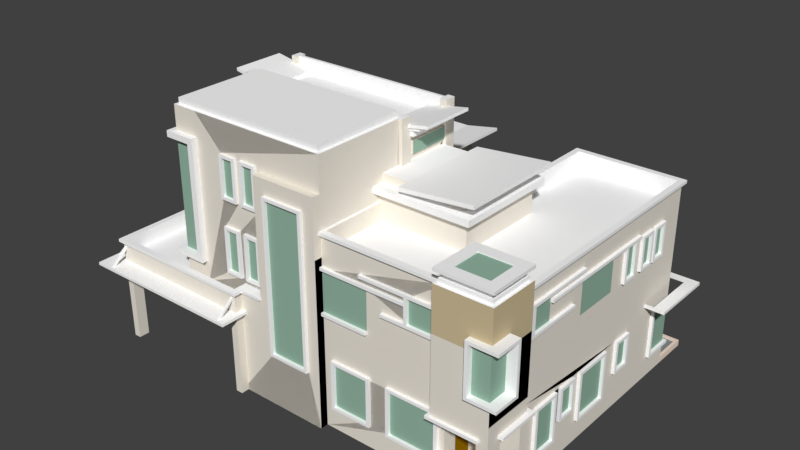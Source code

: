 # Source: Bungalow_3.blend  (saved by Blender 2.77.0; exported with 4.5.12 LTS)
import bpy
from mathutils import Matrix  # noqa: F401  (used for matrix-valued properties, if any)

bpy.ops.wm.read_factory_settings(use_empty=True)
scene = bpy.context.scene
scene.name = 'Scene'

# ---- collections
col_collection_1 = bpy.data.collections.new('Collection 1'); scene.collection.children.link(col_collection_1)

# ---- materials (node trees are filled in below, after node groups)
mat_cornice = bpy.data.materials.new('cornice')
mat_cornice.alpha_threshold = 0.0
mat_cornice.use_transparent_shadow = False
mat_cornice.diffuse_color = (1.0, 1.0, 1.0, 1.0)
mat_cornice.specular_color = (0.0, 0.0, 0.0)
mat_cornice.roughness = 0.5
mat_cornice.specular_intensity = 1.0
mat_water = bpy.data.materials.new('water')
mat_water.alpha_threshold = 0.0
mat_water.use_transparent_shadow = False
mat_water.diffuse_color = (0.2482, 0.28, 0.2882, 1.0)
mat_water.specular_color = (0.4137, 0.4667, 0.4804)
mat_water.roughness = 0.5
mat_water.specular_intensity = 1.0
mat_wall = bpy.data.materials.new('wall')
mat_wall.alpha_threshold = 0.0
mat_wall.use_transparent_shadow = False
mat_wall.diffuse_color = (0.8549, 0.8039, 0.7137, 1.0)
mat_wall.specular_color = (0.0, 0.0, 0.0)
mat_wall.roughness = 0.5
mat_wall.specular_intensity = 1.0
mat_wall2 = bpy.data.materials.new('wall2')
mat_wall2.alpha_threshold = 0.0
mat_wall2.use_transparent_shadow = False
mat_wall2.diffuse_color = (0.6392, 0.5255, 0.3216, 1.0)
mat_wall2.specular_color = (0.0, 0.0, 0.0)
mat_wall2.roughness = 0.5
mat_wall2.specular_intensity = 1.0
mat_base = bpy.data.materials.new('base')
mat_base.alpha_threshold = 0.0
mat_base.use_transparent_shadow = False
mat_base.diffuse_color = (0.7843, 0.7843, 0.7843, 1.0)
mat_base.specular_color = (0.0, 0.0, 0.0)
mat_base.roughness = 0.5
mat_base.specular_intensity = 1.0
mat_floor = bpy.data.materials.new('floor')
mat_floor.alpha_threshold = 0.0
mat_floor.use_transparent_shadow = False
mat_floor.diffuse_color = (0.9294, 0.7608, 0.6392, 1.0)
mat_floor.specular_color = (0.0, 0.0, 0.0)
mat_floor.roughness = 0.5
mat_floor.specular_intensity = 1.0
mat_railing = bpy.data.materials.new('railing')
mat_railing.alpha_threshold = 0.0
mat_railing.use_transparent_shadow = False
mat_railing.diffuse_color = (1.0, 1.0, 1.0, 1.0)
mat_railing.specular_color = (0.0, 0.0, 0.0)
mat_railing.roughness = 0.5
mat_railing.specular_intensity = 1.0
mat_glass = bpy.data.materials.new('glass')
mat_glass.alpha_threshold = 0.0
mat_glass.use_transparent_shadow = False
mat_glass.diffuse_color = (0.302, 0.4745, 0.3725, 1.0)
mat_glass.specular_color = (0.0, 0.0, 0.0)
mat_glass.roughness = 0.5
mat_glass.specular_intensity = 1.0
mat_door = bpy.data.materials.new('door')
mat_door.alpha_threshold = 0.0
mat_door.use_transparent_shadow = False
mat_door.diffuse_color = (0.3098, 0.1529, 0.0, 1.0)
mat_door.specular_color = (0.0, 0.0, 0.0)
mat_door.roughness = 0.5
mat_door.specular_intensity = 1.0

# ---- material node trees

# ---- world
world_world = bpy.data.worlds.new('World'); scene.world = world_world
world_world.color = (0.05088, 0.05088, 0.05088)
world_world.use_sun_shadow = False
world_world.sun_shadow_jitter_overblur = 0.0
world_world.cycles.sampling_method = 'MANUAL'

# ---- meshes
me_bungalow_2_typeb = bpy.data.meshes.new('bungalow_2_TypeB')
me_bungalow_2_typeb.from_pydata([(-2.746, 4.243, 3.529), (-2.746, 4.243, 8.629), (-11.37, 4.243, 8.629), (-11.37, 4.243, 3.529), (-2.746, 4.1, 8.629), (-2.746, 4.1, 3.529), (-11.37, 4.1, 8.629), (-11.37, 4.1, 3.529), (-3.118, 4.243, 8.376), (-3.118, 4.865, 7.631), (-3.218, 4.865, 7.631), (-3.218, 4.243, 8.376), (-3.118, 5.007, 7.631), (-3.218, 5.007, 7.631), (-3.118, 4.243, 8.531), (-3.218, 4.243, 8.531), (-11.15, 4.243, 4.069), (-10.62, 4.865, 4.069), (-10.62, 4.865, 3.969), (-11.15, 4.243, 3.969), (-10.62, 5.007, 4.069), (-10.62, 5.007, 3.969), (-11.3, 4.243, 4.069), (-11.3, 4.243, 3.969), (-10.42, 4.243, 8.376), (-10.42, 4.865, 7.631), (-10.52, 4.865, 7.631), (-10.52, 4.243, 8.376), (-10.42, 5.007, 7.631), (-10.52, 5.007, 7.631), (-10.42, 4.243, 8.531), (-10.52, 4.243, 8.531), (-11.15, 4.243, 7.519), (-10.62, 4.865, 7.519), (-10.62, 4.865, 7.419), (-11.15, 4.243, 7.419), (-10.62, 5.007, 7.519), (-10.62, 5.007, 7.419), (-11.3, 4.243, 7.519), (-11.3, 4.243, 7.419), (-11.15, 4.243, 5.719), (-10.62, 4.865, 5.719), (-10.62, 4.865, 5.619), (-11.15, 4.243, 5.619), (-10.62, 5.007, 5.719), (-10.62, 5.007, 5.619), (-11.3, 4.243, 5.719), (-11.3, 4.243, 5.619), (-7.625, 3.903, -5.801), (-7.12, 3.903, -1.321), (-7.621, 3.903, -1.321), (-7.625, 0.0, -5.801), (-7.625, 3.75, -5.651), (-7.621, 3.75, -1.321), (-7.625, 0.0, -5.651), (-7.12, 3.75, -1.321), (-7.123, 3.75, -5.651), (-7.123, 0.0, -5.651), (-8.278, 1.4, -1.094), (-8.338, 1.4, -1.094), (-8.338, 1.4, 1.481), (-8.278, 1.4, 1.481), (-8.338, 1.325, 1.481), (-8.278, 1.325, 1.481), (-8.338, 1.325, -1.094), (-8.278, 1.325, -1.094), (-8.278, 1.077, -1.094), (-8.338, 1.077, -1.094), (-8.338, 1.077, 1.481), (-8.278, 1.077, 1.481), (-8.338, 1.027, 1.481), (-8.278, 1.027, 1.481), (-8.338, 1.027, -1.094), (-8.278, 1.027, -1.094), (-8.278, 0.7796, -1.094), (-8.338, 0.7796, -1.094), (-8.338, 0.7796, 1.481), (-8.278, 0.7796, 1.481), (-8.338, 0.7296, 1.481), (-8.278, 0.7296, 1.481), (-8.338, 0.7296, -1.094), (-8.278, 0.7296, -1.094), (-8.453, 0.0, 1.854), (-8.453, 0.0, -1.546), (-7.553, 0.3, 1.854), (-8.453, 0.3, 1.854), (-7.553, 0.3, -1.546), (-8.453, 0.3, -1.546), (-6.278, 9.3, -1.845), (-7.978, 9.3, -1.845), (-7.978, 9.3, 2.331), (-6.278, 9.3, 2.331), (-7.978, 9.15, 2.331), (-6.278, 9.15, 2.331), (-7.978, 9.15, -1.845), (-6.278, 9.15, -1.845), (-6.278, 9.15, -1.595), (-7.718, 9.15, -1.595), (-7.718, 9.15, 2.081), (-6.278, 9.15, 2.081), (-7.718, 9.0, 2.081), (-6.278, 9.0, 2.081), (-7.718, 9.0, -1.595), (-6.278, 9.0, -1.595), (-8.064, 4.1, 1.678), (-8.064, 5.4, 1.678), (-7.411, 5.4, 1.678), (-7.411, 4.1, 1.678), (-7.411, 4.1, 1.828), (-5.267, 9.35, 1.449), (-5.267, 11.65, 1.449), (-5.267, 11.65, -1.001), (-5.267, 9.35, -1.001), (-7.467, 12.05, -1.001), (-7.467, 11.65, -1.001), (-7.467, 11.65, 1.449), (-7.467, 12.05, 1.449), (-7.467, 9.35, -1.001), (-7.467, 9.35, 1.449), (-7.258, 9.35, -1.001), (-7.258, 9.35, 1.449), (-7.467, 10.2, 1.449), (-7.258, 10.2, 1.449), (-7.258, 10.2, -1.001), (-7.467, 10.2, -1.001), (-6.258, 5.5, 2.081), (-8.478, 5.4, 2.081), (-6.778, 4.799, 3.763), (-8.478, 5.4, -1.595), (-6.258, 5.4, -1.595), (-8.478, 5.5, -1.595), (-6.258, 6.05, -2.045), (-8.458, 6.05, -2.045), (-8.458, 6.05, 2.531), (-6.258, 6.05, 2.531), (-8.458, 5.9, 2.531), (-6.258, 5.9, 2.531), (-8.458, 5.9, -2.045), (-6.258, 5.9, -2.045), (-7.565, 5.4, -1.001), (-7.214, 5.4, -1.001), (-7.214, 0.0, -1.001), (-7.565, 0.0, -1.001), (-7.565, 5.4, -1.552), (-7.565, 0.0, -1.552), (-7.214, 5.4, -1.552), (-7.214, 0.0, -1.552), (-8.415, 5.4, 1.998), (-8.415, 5.4, 1.449), (-8.415, 0.0, 1.449), (-8.415, 0.0, 1.998), (-8.064, 5.4, 1.998), (-8.064, 0.0, 1.998), (-8.064, 5.4, 1.449), (-8.064, 0.0, 1.449), (-8.415, 5.4, -1.001), (-8.064, 5.4, -1.001), (-8.415, 0.0, -1.001), (-8.415, 5.4, -1.552), (-8.415, 0.0, -1.552), (-8.064, 5.4, -1.552), (-8.064, 0.0, -1.001), (-8.064, 0.0, -1.552), (-8.064, 4.1, -1.442), (-8.064, 5.4, -1.442), (-8.064, 5.4, -1.292), (-8.064, 4.1, -1.292), (-7.565, 5.4, -1.442), (-7.565, 4.1, -1.442), (-7.565, 4.1, -1.292), (-8.167, 5.4, 1.449), (-8.317, 5.4, 1.449), (-8.317, 4.1, 1.449), (-8.167, 4.1, 1.449), (-8.317, 4.1, -1.001), (-8.167, 4.1, -1.001), (-8.317, 5.4, -1.001), (-8.167, 5.4, -1.001), (-7.565, 5.4, -1.292), (-8.064, 4.1, 1.828), (-7.411, 5.4, 1.828), (-8.064, 5.4, 1.828), (-7.924, 5.5, 0.6882), (-7.924, 5.9, 0.6882), (-7.271, 5.9, 0.6882), (-7.271, 5.5, 0.6882), (-7.271, 5.9, 0.3982), (-7.271, 5.5, 0.3982), (-7.924, 5.9, 0.3982), (-7.924, 5.5, 0.3982), (-7.924, 5.5, 0.08823), (-7.924, 5.9, 0.08823), (-7.271, 5.9, 0.08823), (-7.271, 5.5, 0.08823), (-7.271, 5.9, -0.2018), (-7.271, 5.5, -0.2018), (-7.924, 5.9, -0.2018), (-7.924, 5.5, -0.2018), (-6.258, 5.5, -1.595), (-8.478, 5.5, 2.081), (-7.467, 5.5, -1.001), (-7.467, 6.05, -0.9912), (-7.467, 8.344, -0.9912), (-7.467, 8.344, 1.433), (-7.467, 6.05, 1.433), (-7.467, 5.5, 1.449), (-7.617, 8.344, 1.433), (-7.617, 8.344, -0.9912), (-7.467, 8.344, 1.433), (-7.617, 6.05, 1.433), (-7.467, 6.05, 1.433), (-7.617, 6.05, -0.9912), (-7.617, 8.194, -0.8412), (-7.617, 8.194, 1.283), (-7.617, 6.05, 1.283), (-7.617, 6.05, -0.8412), (-7.467, 6.05, 0.3789), (-7.467, 8.194, 0.3789), (-7.467, 8.194, 1.283), (-7.467, 6.05, 1.283), (-7.617, 6.05, 0.3789), (-7.617, 6.05, 0.1289), (-7.617, 8.194, 0.1289), (-7.617, 8.194, 0.3789), (-7.467, 8.194, 0.1289), (-7.467, 6.05, 0.1289), (-7.467, 6.05, -0.8412), (-7.467, 8.194, -0.8412), (-7.565, 5.5, -1.001), (-7.565, 12.15, -1.001), (-7.467, 12.15, -1.001), (-7.565, 5.5, -1.552), (-7.565, 12.15, -1.552), (-7.214, 5.5, -1.552), (-7.214, 12.15, -1.552), (-7.214, 12.15, -1.331), (-7.214, 5.5, -1.331), (-7.565, 5.5, 1.998), (-7.565, 12.15, 1.449), (-7.565, 5.5, 1.449), (-7.214, 5.5, 1.998), (-7.214, 12.15, 1.998), (-7.214, 12.15, 1.828), (-7.214, 12.8, -1.001), (-7.214, 12.15, -1.001), (-7.565, 12.8, -1.001), (-7.565, 12.8, -1.552), (-7.214, 12.8, -1.552), (-7.565, 12.8, 1.449), (-7.565, 12.15, 1.998), (-7.565, 12.8, 1.998), (-7.214, 12.8, 1.449), (-7.214, 12.15, 1.449), (-7.214, 12.8, 1.998), (7.948, 4.6, 5.177), (10.39, 4.6, 5.178), (7.948, 0.0, 5.177), (1.587, 4.6, 7.224), (1.587, 4.6, 6.821), (1.587, 0.0, 6.821), (1.587, 0.0, 7.224), (-3.811, 0.0, 3.326), (-3.811, 4.6, 3.326), (-3.205, 4.6, 3.326), (-3.205, 0.0, 3.326), (-3.813, 4.6, 1.826), (-3.813, 0.0, 1.826), (-5.75, 4.6, 1.826), (-5.75, 0.0, 1.826), (1.587, 8.3, 6.821), (-3.322, 3.9, 7.629), (-10.27, 3.9, 7.629), (-10.27, 0.0, 7.629), (-10.62, 0.0, 7.629), (-10.62, 5.2, 7.629), (-2.972, 5.2, 7.629), (-2.972, 0.0, 7.629), (-3.322, 0.0, 7.629), (-2.972, 0.0, 7.078), (-3.322, 0.0, 7.078), (-10.62, 0.0, 7.078), (-10.62, 3.9, 7.078), (-10.62, 3.9, 1.998), (-10.62, 5.2, 1.998), (-10.27, 0.0, 7.078), (-10.27, 3.9, 1.998), (-10.27, 3.9, 1.998), (-10.27, 3.9, 7.078), (-2.972, 3.9, 7.078), (-3.322, 3.9, 7.078), (-10.77, 5.2, 7.779), (-2.822, 5.2, 7.779), (-10.77, 5.2, 1.848), (-10.77, 5.35, 7.779), (-2.822, 5.35, 7.779), (-10.77, 5.35, 1.848), (-10.47, 5.35, 7.479), (-3.122, 5.35, 7.479), (-10.47, 5.35, 2.148), (-10.47, 4.6, 7.479), (-3.122, 4.6, 7.479), (-10.47, 4.6, 2.148), (-2.822, 5.35, 7.359), (-2.822, 5.2, 7.359), (-1.765, 5.35, 7.359), (-1.765, 5.2, 7.359), (-6.861, 4.6, 2.148), (-6.861, 4.6, 6.821), (-3.122, 4.6, 6.821), (-3.322, 3.9, 6.821), (-6.861, 3.9, 6.821), (-6.861, 3.9, 1.998), (-3.322, 3.9, 6.821), (-2.972, 5.2, 6.821), (-2.972, 3.9, 6.821), (-6.861, 5.2, 1.998), (-2.822, 5.2, 6.821), (-6.861, 5.2, 1.848), (-6.861, 5.35, 1.848), (-3.122, 5.35, 6.821), (-2.822, 5.35, 6.821), (-6.861, 5.35, 2.148), (-1.765, 5.35, 6.821), (-1.765, 5.2, 6.821), (-1.765, 11.1, 6.826), (1.587, 11.1, 7.224), (-1.765, 11.1, 7.224), (-1.765, 8.3, 7.224), (-1.765, 8.3, 6.826), (-1.765, 5.2, 6.826), (-1.765, 5.2, 7.224), (-2.126, 11.15, 6.826), (-2.126, 9.35, 6.826), (-2.726, 9.35, 6.826), (-2.726, 11.15, 6.826), (-3.326, 11.15, 6.826), (-3.326, 9.35, 6.826), (-3.926, 9.35, 6.826), (-3.926, 11.15, 6.826), (-2.126, 7.75, 6.826), (-2.126, 5.75, 6.826), (-2.726, 5.75, 6.826), (-2.726, 7.75, 6.826), (-3.326, 7.75, 6.826), (-3.326, 5.75, 6.826), (-3.926, 5.75, 6.826), (-3.926, 7.75, 6.826), (-3.205, 0.0, 7.224), (-3.205, 5.2, 7.224), (-1.176, 10.35, 7.224), (-1.176, 2.65, 7.224), (0.9744, 2.65, 7.224), (0.9744, 10.35, 7.224), (0.8244, 10.2, 7.224), (0.8244, 2.8, 7.224), (-1.026, 2.8, 7.224), (-1.026, 10.2, 7.224), (-1.976, 11.3, 6.826), (-1.976, 11.3, 6.976), (-2.876, 11.3, 6.976), (-2.876, 11.3, 6.826), (-2.876, 9.2, 6.976), (-2.876, 9.2, 6.826), (-1.976, 9.2, 6.976), (-1.976, 9.2, 6.826), (-4.076, 11.3, 6.826), (-3.176, 11.3, 6.826), (-3.176, 11.3, 6.976), (-4.076, 11.3, 6.976), (-4.076, 9.2, 6.826), (-4.076, 9.2, 6.976), (-3.176, 9.2, 6.976), (-3.176, 9.2, 6.826), (-2.876, 7.9, 6.826), (-1.976, 7.9, 6.826), (-1.976, 7.9, 6.976), (-2.876, 7.9, 6.976), (-2.876, 5.6, 6.826), (-2.876, 5.6, 6.976), (-1.976, 5.6, 6.976), (-1.976, 5.6, 6.826), (-4.076, 7.9, 6.976), (-4.076, 7.9, 6.826), (-3.176, 7.9, 6.826), (-3.176, 7.9, 6.976), (-4.076, 5.6, 6.826), (-4.076, 5.6, 6.976), (-3.176, 5.6, 6.976), (-3.176, 5.6, 6.826), (0.9744, 10.35, 7.374), (-1.176, 10.35, 7.374), (-1.176, 2.65, 7.374), (0.9744, 2.65, 7.374), (-2.126, 11.15, 6.976), (-2.726, 11.15, 6.976), (-2.726, 9.35, 6.976), (-2.126, 9.35, 6.976), (-3.326, 11.15, 6.976), (-3.926, 11.15, 6.976), (-3.926, 9.35, 6.976), (-3.326, 9.35, 6.976), (-2.126, 7.75, 6.976), (-2.726, 7.75, 6.976), (-2.726, 5.75, 6.976), (-2.126, 5.75, 6.976), (-3.926, 7.75, 6.976), (-3.326, 7.75, 6.976), (-3.926, 5.75, 6.976), (-3.326, 5.75, 6.976), (0.8244, 10.2, 7.374), (-1.026, 10.2, 7.374), (-1.026, 2.8, 7.374), (0.8244, 2.8, 7.374), (-5.558, 4.6, 6.826), (-1.765, 4.6, 6.826), (-5.558, 12.8, 6.826), (-6.861, 4.6, 1.826), (-6.861, 4.6, 4.079), (-6.861, 12.8, 4.079), (-6.861, 12.8, 1.826), (-6.861, 12.8, 6.826), (-6.861, 11.6, 6.826), (-5.558, 11.6, 6.826), (-6.861, 11.6, 4.079), (-6.861, 11.6, 6.821), (-6.861, 12.8, 6.821), (-6.861, 5.9, 6.826), (-5.858, 5.9, 6.826), (-5.858, 11.3, 6.826), (-6.861, 11.3, 6.826), (-5.558, 5.6, 6.826), (-6.861, 5.6, 6.826), (-6.861, 4.6, 6.826), (-6.861, 11.3, 4.379), (-6.861, 5.9, 4.379), (-6.861, 5.6, 6.821), (-6.861, 5.6, 4.079), (-5.558, 11.6, 7.126), (-7.161, 11.6, 7.126), (-5.558, 5.6, 7.126), (-7.161, 5.6, 7.126), (-7.161, 11.6, 4.079), (-7.161, 5.6, 4.079), (-5.858, 11.3, 7.126), (-7.161, 11.3, 7.126), (-5.858, 5.9, 7.126), (-7.161, 5.9, 7.126), (-7.161, 11.3, 4.379), (-7.161, 5.9, 4.379), (6.115, 6.95, 6.821), (7.777, 6.95, 6.821), (7.777, 8.15, 6.821), (6.115, 8.15, 6.821), (1.587, 5.75, 6.821), (3.958, 5.75, 6.821), (3.958, 7.75, 6.821), (1.587, 7.75, 6.821), (2.167, 1.25, 6.821), (3.958, 1.25, 6.821), (3.958, 3.406, 6.821), (2.167, 3.406, 6.821), (7.507, 1.25, 6.821), (7.507, 3.406, 6.821), (5.157, 3.406, 6.821), (5.157, 1.25, 6.821), (1.587, 7.9, 6.971), (5.965, 7.9, 6.971), (5.965, 7.75, 6.971), (1.587, 7.75, 6.971), (1.587, 5.75, 6.971), (3.958, 5.75, 6.971), (3.958, 5.6, 6.971), (1.587, 5.6, 6.971), (2.017, 3.556, 6.971), (2.167, 3.406, 6.971), (2.167, 1.25, 6.971), (2.017, 1.1, 6.971), (4.108, 3.556, 6.971), (3.958, 3.406, 6.971), (3.958, 1.25, 6.971), (4.108, 1.1, 6.971), (5.157, 1.25, 6.971), (7.507, 1.25, 6.971), (7.657, 1.1, 6.971), (5.007, 1.1, 6.971), (5.007, 3.556, 6.971), (5.157, 3.406, 6.971), (7.657, 3.556, 6.971), (7.507, 3.406, 6.971), (1.587, 7.9, 6.821), (5.965, 7.75, 6.821), (5.965, 7.9, 6.821), (1.587, 5.6, 6.821), (3.958, 5.6, 6.821), (2.017, 1.1, 6.821), (2.017, 3.556, 6.821), (4.108, 3.556, 6.821), (4.108, 1.1, 6.821), (7.657, 1.1, 6.821), (5.007, 1.1, 6.821), (5.007, 3.556, 6.821), (7.657, 3.556, 6.821), (3.655, 8.3, 6.971), (7.927, 8.3, 6.971), (7.777, 8.15, 6.971), (3.655, 8.15, 6.971), (7.777, 6.95, 6.971), (7.927, 6.8, 6.971), (4.765, 6.95, 6.971), (4.765, 6.8, 6.971), (5.965, 8.15, 6.971), (6.115, 8.15, 6.971), (6.115, 6.95, 6.971), (5.965, 6.95, 6.971), (3.655, 8.15, 6.821), (3.655, 8.3, 6.821), (7.927, 8.3, 6.821), (7.927, 6.8, 6.821), (4.765, 6.8, 6.821), (4.765, 6.95, 6.821), (5.965, 6.95, 6.821), (5.965, 8.15, 6.821), (9.992, 10.35, 7.028), (9.992, 10.35, 5.569), (8.349, 10.35, 5.569), (8.348, 10.35, 7.027), (10.39, 9.75, 7.428), (7.948, 9.75, 7.427), (7.798, 9.75, 7.577), (10.54, 9.75, 7.578), (7.949, 9.75, 5.169), (7.8, 9.75, 5.019), (10.39, 9.75, 5.169), (10.54, 9.75, 5.019), (10.39, 9.95, 7.428), (7.948, 9.95, 7.427), (7.949, 9.95, 5.169), (10.39, 9.95, 5.169), (10.24, 9.95, 7.278), (8.098, 9.95, 7.277), (8.099, 9.95, 5.319), (10.24, 9.95, 5.319), (10.24, 10.25, 7.278), (8.098, 10.25, 7.277), (8.099, 10.25, 5.319), (10.24, 10.25, 5.319), (7.798, 10.25, 7.577), (10.54, 10.25, 7.578), (7.8, 10.25, 5.019), (10.54, 10.25, 5.019), (10.54, 10.4, 7.578), (7.798, 10.4, 7.577), (7.8, 10.4, 5.019), (10.54, 10.4, 5.019), (9.692, 8.05, 7.578), (9.692, 5.75, 7.578), (10.54, 5.75, 7.578), (10.54, 8.05, 7.578), (10.54, 5.75, 6.629), (10.54, 8.05, 6.629), (10.54, 8.2, 7.578), (9.542, 8.2, 7.578), (9.542, 8.2, 7.878), (11.04, 8.2, 7.878), (9.542, 5.6, 7.878), (9.542, 5.6, 7.578), (10.54, 5.6, 7.578), (11.04, 5.6, 7.878), (11.04, 8.2, 6.479), (10.54, 8.2, 6.479), (11.04, 5.6, 6.479), (10.54, 5.6, 6.479), (9.692, 8.05, 7.878), (11.04, 8.05, 7.878), (11.04, 5.75, 7.878), (9.692, 5.75, 7.878), (11.04, 8.05, 6.629), (11.04, 5.75, 6.629), (7.8, 7.6, 5.019), (7.798, 7.6, 7.577), (7.798, 4.6, 7.577), (7.8, 4.6, 5.019), (10.54, 7.6, 5.019), (10.54, 4.6, 5.019), (9.542, 7.6, 7.578), (10.54, 7.6, 6.479), (10.54, 4.6, 7.578), (9.992, 10.4, 7.028), (8.348, 10.4, 7.027), (8.349, 10.4, 5.569), (9.992, 10.4, 5.569), (7.95, 0.0, 6.821), (7.95, 4.6, 6.821), (7.8, 4.6, 6.821), (7.8, 9.34, 6.821), (1.587, 9.34, 6.821), (1.437, 9.34, -2.272), (1.437, 9.34, 6.971), (4.954, 9.34, -2.277), (4.953, 9.34, -6.882), (5.103, 9.34, -6.725), (10.54, 9.34, -6.888), (1.437, 9.49, 6.971), (1.437, 9.49, -2.272), (4.954, 9.49, -2.277), (4.953, 9.49, -6.882), (10.54, 9.49, -6.888), (1.737, 9.49, 6.671), (1.737, 9.49, -1.973), (5.254, 9.49, -1.978), (5.253, 9.49, -6.582), (10.24, 9.49, -6.587), (1.737, 8.64, -1.973), (1.737, 8.64, 6.671), (5.254, 8.64, -1.978), (5.253, 8.64, -6.582), (10.24, 8.64, -6.587), (7.798, 8.64, 6.671), (7.8, 8.64, 5.019), (10.24, 8.64, 5.019), (7.798, 9.34, 6.821), (7.798, 9.34, 6.971), (10.54, 9.34, 5.019), (7.798, 9.49, 6.971), (10.54, 9.49, 5.019), (7.798, 9.49, 6.671), (10.24, 9.49, 5.019), (1.585, 10.7, -1.025), (1.585, 10.7, 3.025), (5.885, 10.7, 3.025), (5.885, 10.7, -1.025), (1.585, 10.0, -1.325), (6.185, 10.0, -1.325), (6.185, 8.6, -1.325), (1.585, 8.6, -1.325), (6.185, 10.0, 3.325), (6.185, 8.6, 3.325), (1.585, 10.0, 3.325), (1.585, 8.6, 3.325), (1.585, 10.0, -1.675), (6.535, 10.0, -1.675), (6.535, 10.0, 3.675), (1.585, 10.0, 3.675), (1.585, 10.3, -1.675), (6.535, 10.3, -1.675), (6.535, 10.3, 3.675), (1.585, 10.3, 3.675), (5.885, 10.3, -1.025), (1.585, 10.3, -1.025), (5.885, 10.3, 3.025), (1.585, 10.3, 3.025), (6.765, 11.05, 3.679), (6.765, 11.05, -1.721), (2.965, 10.7, -1.721), (2.965, 10.7, 3.679), (6.765, 10.85, -1.721), (6.765, 10.85, 3.679), (2.983, 10.5, -1.721), (2.983, 10.5, 3.679), (10.39, 6.557, -4.575), (10.39, 6.557, -5.175), (10.39, 7.957, -5.175), (10.39, 7.957, -4.575), (10.39, 6.557, -3.525), (10.39, 6.557, -4.125), (10.39, 7.957, -4.125), (10.39, 7.957, -3.525), (10.39, 2.056, -2.085), (10.39, 2.056, -2.835), (10.39, 3.406, -2.835), (10.39, 3.406, -2.085), (10.39, 1.25, 0.8642), (10.39, 1.25, -0.9108), (10.39, 3.406, -0.9108), (10.39, 3.406, 0.8642), (10.39, 2.056, 2.338), (10.39, 2.056, 1.588), (10.39, 3.406, 1.588), (10.39, 3.406, 2.338), (10.39, 3.406, 4.138), (10.39, 1.25, 4.138), (10.39, 1.25, 2.938), (10.39, 3.406, 2.938), (10.54, 6.407, -4.425), (10.54, 8.107, -4.425), (10.54, 8.107, -5.325), (10.39, 8.107, -5.325), (10.54, 6.407, -5.325), (10.54, 6.407, -3.375), (10.54, 8.107, -3.375), (10.54, 8.107, -4.275), (10.54, 6.407, -4.275), (10.39, 6.407, -4.275), (10.54, 1.906, -1.935), (10.54, 3.556, -1.935), (10.39, 1.906, -1.935), (10.54, 3.556, -2.985), (10.54, 1.906, -2.985), (10.39, 1.906, -2.985), (10.54, 1.1, 1.014), (10.54, 3.556, 1.014), (10.54, 3.556, -1.061), (10.54, 1.1, -1.061), (10.39, 1.1, -1.061), (10.54, 1.906, 2.488), (10.54, 3.556, 2.488), (10.39, 1.906, 2.488), (10.54, 3.556, 1.438), (10.54, 1.906, 1.438), (10.54, 3.556, 4.288), (10.54, 3.556, 2.788), (10.39, 3.556, 4.288), (10.54, 1.1, 2.788), (10.54, 1.1, 4.288), (10.54, 6.557, -4.575), (10.54, 7.957, -4.575), (10.54, 7.957, -5.175), (10.54, 6.557, -5.175), (10.54, 6.557, -3.525), (10.54, 7.957, -3.525), (10.54, 7.957, -4.125), (10.54, 6.557, -4.125), (10.54, 2.056, -2.085), (10.54, 3.406, -2.085), (10.54, 3.406, -2.835), (10.54, 2.056, -2.835), (10.54, 1.25, 0.8642), (10.54, 3.406, 0.8642), (10.54, 3.406, -0.9108), (10.54, 1.25, -0.9108), (10.54, 2.056, 2.338), (10.54, 3.406, 2.338), (10.54, 3.406, 1.588), (10.54, 2.056, 1.588), (10.54, 3.406, 2.938), (10.54, 3.406, 4.138), (10.54, 1.25, 2.938), (10.54, 1.25, 4.138), (10.39, 6.557, -2.125), (10.39, 6.557, -2.725), (10.39, 8.107, -2.725), (10.39, 8.107, -2.125), (10.54, 6.407, -1.975), (10.54, 8.107, -1.975), (10.39, 8.107, -1.975), (10.39, 6.407, -1.975), (10.39, 8.107, -2.875), (10.54, 8.107, -2.875), (10.54, 6.407, -2.875), (10.39, 6.407, -2.875), (10.54, 6.557, -2.125), (10.54, 8.107, -2.125), (10.54, 8.107, -2.725), (10.54, 6.557, -2.725), (10.39, 6.395, 1.265), (10.39, 6.395, -1.118), (10.39, 8.095, 1.265), (10.39, 7.279, 4.794), (10.39, 7.279, 3.594), (10.54, 8.254, 3.594), (10.54, 8.104, 3.594), (10.54, 8.104, -3.185), (10.54, 8.254, -3.185), (10.54, 8.629, 1.26), (10.54, 8.629, 5.019), (10.54, 7.129, 5.019), (10.54, 7.129, 1.945), (10.54, 7.279, 1.945), (10.54, 7.279, 4.794), (10.54, 8.479, 4.794), (10.54, 8.479, 1.26), (10.39, 8.254, -3.185), (10.39, 8.254, 3.594), (10.39, 8.104, -3.185), (10.39, 8.104, 3.594), (10.39, 8.629, 1.26), (10.39, 8.479, 1.26), (10.39, 7.279, 1.945), (10.39, 7.129, 1.945), (10.39, 7.129, 5.019), (10.39, 8.629, 5.019), (10.39, 3.41, -5.321), (10.39, 1.25, -5.321), (10.39, 1.25, -6.725), (10.39, 3.41, -6.725), (10.39, 0.0, -6.725), (10.39, 1.1, -6.725), (10.39, 1.1, -5.171), (8.492, 1.25, -6.725), (8.492, 3.41, -6.725), (8.342, 1.1, -6.725), (10.54, 3.56, -5.171), (10.54, 3.56, -6.875), (10.39, 3.56, -5.171), (10.54, 1.1, -6.875), (10.54, 1.1, -5.171), (8.342, 3.56, -6.875), (8.342, 3.56, -6.725), (8.342, 1.1, -6.875), (10.54, 3.41, -6.875), (10.54, 3.41, -5.321), (10.54, 1.25, -6.875), (10.54, 1.25, -5.321), (8.492, 3.41, -6.875), (8.492, 1.25, -6.875), (11.37, 4.25, -4.421), (11.37, 4.25, -7.821), (11.37, 4.1, -7.821), (11.37, 4.1, -4.421), (3.725, 4.25, -7.821), (3.725, 4.306, -4.421), (3.725, 4.1, -4.421), (10.34, 7.6, 5.019), (10.34, 7.6, 6.479), (10.34, 5.6, 6.479), (10.34, 5.6, 7.378), (10.34, 1.6, 7.378), (10.34, 1.6, 6.779), (10.34, 3.9, 6.779), (10.34, 3.9, 5.019), (7.798, 3.9, 7.377), (9.992, 3.9, 7.377), (9.992, 1.6, 7.378), (9.542, 5.6, 7.378), (9.542, 7.6, 7.378), (7.798, 7.6, 7.377), (7.798, 3.9, 7.577), (9.992, 1.6, 7.578), (10.54, 1.6, 7.578), (9.992, 3.9, 7.577), (10.54, 3.9, 5.019), (10.54, 3.9, 6.779), (10.54, 1.6, 6.779), (10.29, 3.75, 6.937), (10.44, 3.75, 6.787), (10.64, 3.75, 6.787), (10.79, 3.75, 6.937), (10.79, 3.9, 6.937), (10.29, 3.9, 6.937), (10.79, 3.9, 5.749), (10.29, 3.9, 5.749), (10.64, 3.75, 5.749), (10.79, 3.75, 5.749), (10.44, 3.75, 5.749), (10.29, 3.75, 5.749), (10.64, 3.75, 4.936), (10.44, 3.75, 4.936), (10.29, 3.75, 4.786), (10.79, 3.75, 4.786), (10.29, 3.9, 4.786), (10.79, 3.9, 4.786), (7.634, 3.75, 7.228), (7.784, 3.75, 7.378), (7.784, 3.75, 7.578), (7.634, 3.75, 7.728), (7.634, 3.9, 7.728), (7.634, 3.9, 7.228), (8.822, 3.9, 7.728), (8.822, 3.9, 7.228), (8.822, 3.75, 7.578), (8.822, 3.75, 7.728), (8.822, 3.75, 7.378), (8.822, 3.75, 7.228), (9.985, 3.75, 7.578), (9.985, 3.75, 7.378), (10.13, 3.75, 7.228), (10.13, 3.75, 7.728), (10.13, 3.9, 7.228), (10.13, 3.9, 7.728), (10.52, 1.45, 7.578), (10.52, 1.45, 6.58), (10.67, 1.45, 6.43), (10.67, 1.45, 7.728), (10.17, 1.45, 7.228), (10.17, 1.45, 6.43), (10.32, 1.45, 6.58), (10.32, 1.45, 7.378), (10.67, 1.6, 6.43), (10.67, 1.6, 7.728), (10.17, 1.6, 7.228), (10.17, 1.6, 6.43), (10.52, 0.0, 7.578), (10.52, 0.0, 6.58), (10.32, 0.0, 6.58), (10.32, 0.0, 7.378), (9.102, 1.6, 7.228), (9.102, 1.6, 7.728), (9.102, 1.45, 7.578), (9.102, 1.45, 7.728), (9.102, 1.45, 7.228), (9.102, 1.45, 7.378), (9.102, 0.0, 7.378), (9.102, 0.0, 7.578), (7.592, 1.45, 6.61), (7.742, 1.45, 6.76), (7.742, 1.45, 7.578), (7.592, 1.45, 7.728), (7.942, 1.45, 6.76), (8.092, 1.45, 6.61), (8.092, 1.45, 7.228), (7.942, 1.45, 7.378), (7.592, 1.6, 7.728), (7.592, 1.6, 6.61), (8.092, 1.6, 6.61), (8.092, 1.6, 7.228), (7.742, 0.0, 6.76), (7.742, 0.0, 7.578), (7.942, 0.0, 6.76), (7.942, 0.0, 7.378), (10.32, 0.15, 7.378), (7.942, 0.15, 7.378), (7.948, 0.15, 5.177), (10.32, 0.15, 5.178), (10.32, 0.0, 5.178), (7.948, 0.521, 5.192), (7.948, 2.868, 5.192), (7.949, 2.868, 6.091), (7.949, 0.521, 6.091), (4.742, 1.25, -6.755), (6.592, 1.25, -6.755), (6.592, 3.4, -6.755), (4.742, 3.4, -6.755), (4.742, 0.0, -6.725), (4.742, 1.1, -6.725), (6.742, 1.1, -6.725), (6.742, 0.0, -6.725), (4.742, 3.4, -5.971), (4.742, 1.25, -5.971), (4.742, 1.1, -5.821), (4.742, 0.0, -5.821), (4.592, 3.55, -6.905), (6.742, 3.55, -6.905), (6.742, 3.55, -6.725), (4.742, 3.55, -6.725), (6.742, 1.1, -6.905), (4.592, 1.1, -6.905), (4.742, 3.55, -5.821), (4.592, 1.1, -5.821), (6.592, 3.4, -6.905), (4.592, 3.4, -6.905), (6.592, 1.25, -6.905), (4.592, 1.25, -6.905), (4.592, 3.4, -5.971), (4.592, 1.25, -5.971), (4.592, 3.55, -3.321), (4.742, 3.55, -3.321), (4.592, 0.0, -3.321), (4.592, 3.55, -5.821), (4.592, 0.0, -3.471), (4.592, 3.4, -3.471), (4.592, 3.4, -5.821), (4.742, 0.0, -3.471), (4.742, 3.4, -3.471), (4.742, 3.4, -5.821), (4.742, 0.15, -3.471), (4.742, 0.15, -5.821), (-6.253, 4.1, -1.171), (-5.753, 4.1, -1.172), (-5.753, 0.0, -1.172), (-6.253, 0.0, -1.171), (-7.214, 4.1, -1.331), (-6.253, 8.3, -1.331), (-6.253, 4.1, -1.331), (-5.232, 4.1, -6.325), (-6.258, 0.0, -6.325), (-5.232, 0.0, -6.325), (-5.233, 4.1, -6.725), (-5.233, 0.0, -6.725), (-1.783, 0.0, -6.325), (-1.783, 4.1, -6.325), (-1.783, 4.1, -6.725), (-1.783, 0.0, -6.725), (-0.633, 0.0, -6.325), (-0.633, 4.1, -6.325), (-0.6282, 4.1, -2.123), (-0.6282, 0.0, -2.123), (-5.062, 8.3, -6.325), (-5.063, 8.3, -6.725), (10.39, 4.1, -6.725), (10.39, 6.407, -5.325), (10.39, 6.407, -4.425), (10.39, 6.407, -3.375), (10.39, 8.095, -1.118), (10.39, 8.107, -3.375), (10.39, 8.107, -4.275), (10.39, 8.107, -4.425), (10.39, 9.34, 5.019), (10.39, 8.479, 4.794), (10.39, 8.479, 3.594), (10.39, 4.1, 5.019), (10.39, 4.1, -5.171), (10.39, 3.556, 2.788), (10.39, 3.556, 2.488), (10.39, 3.556, 1.438), (10.39, 3.556, 1.014), (10.39, 3.556, -1.061), (10.39, 3.556, -1.935), (10.39, 3.556, -2.985), (10.39, 1.1, 1.014), (10.39, 1.906, 1.438), (10.39, 1.1, 2.788), (10.39, 1.1, 4.288), (10.39, 4.1, 5.178), (10.39, 0.0, 5.178), (10.39, 0.0, -5.171), (10.39, 3.56, -6.725), (8.342, 4.1, -6.725), (8.342, 0.0, -6.725), (5.833, 4.1, -6.725), (4.742, 0.0, -2.128), (4.742, 0.0, -3.321), (4.742, 4.1, -3.321), (4.742, 4.1, -2.128), (4.742, 4.1, -5.821), (4.742, 4.1, -6.725), (7.342, 4.1, -6.725), (7.342, 9.34, -6.725), (10.39, 9.34, -6.725), (5.103, 9.34, -5.221), (5.103, 4.1, -5.221), (7.342, 8.25, -6.725), (5.103, 8.25, -6.725), (5.103, 8.25, -5.221), (7.192, 8.1, -6.725), (7.192, 5.35, -6.725), (5.103, 4.1, -6.725), (5.103, 5.2, -6.725), (7.342, 5.2, -6.725), (5.103, 5.35, -6.725), (5.103, 5.35, -5.371), (5.103, 8.1, -5.371), (5.103, 8.1, -6.725), (5.103, 5.2, -5.221), (7.342, 8.25, -6.875), (7.342, 5.2, -6.875), (4.953, 8.25, -6.875), (4.953, 8.25, -5.221), (4.953, 5.2, -5.221), (4.953, 5.2, -6.875), (7.192, 8.1, -6.875), (4.953, 5.35, -6.875), (7.192, 5.35, -6.875), (4.953, 8.1, -6.875), (4.953, 8.1, -5.371), (4.953, 5.35, -5.371), (5.292, 4.306, -4.421), (5.292, 4.1, -4.421), (3.725, 4.306, -3.321), (5.292, 4.306, -3.321), (5.292, 4.1, -3.321), (3.725, 4.1, -3.321), (1.585, 4.1, -3.323), (1.585, 4.9, -3.323), (5.104, 4.9, -3.328), (5.104, 4.1, -3.328), (5.104, 4.1, -2.128), (5.104, 4.9, -2.128), (1.587, 4.9, -2.123), (5.085, 5.9, -3.146), (5.085, 5.9, -3.221), (1.574, 5.9, -3.221), (1.574, 5.9, -3.146), (1.574, 5.8, -3.221), (1.574, 5.8, -3.146), (5.085, 5.8, -3.221), (5.085, 5.8, -3.146), (5.085, 5.7, -3.146), (5.085, 5.7, -3.221), (1.574, 5.7, -3.221), (1.574, 5.7, -3.146), (1.574, 5.5, -3.221), (1.574, 5.5, -3.146), (5.085, 5.5, -3.221), (5.085, 5.5, -3.146), (5.085, 5.3, -3.146), (5.085, 5.3, -3.221), (1.574, 5.3, -3.221), (1.574, 5.3, -3.146), (1.574, 5.1, -3.221), (1.574, 5.1, -3.146), (5.085, 5.1, -3.221), (5.085, 5.1, -3.146), (4.999, 4.9, -2.128), (4.999, 7.5, -2.128), (1.999, 7.5, -2.123), (1.999, 4.9, -2.123), (1.587, 9.34, -2.123), (5.104, 9.34, -2.128), (4.999, 7.5, -2.078), (4.999, 4.9, -2.078), (1.999, 4.9, -2.073), (1.999, 7.5, -2.073), (-1.177, 9.35, -1.331), (-1.177, 11.75, -1.331), (1.073, 11.75, -1.331), (1.073, 9.35, -1.331), (-3.228, 9.959, -1.331), (-3.978, 9.959, -1.331), (-3.978, 11.46, -1.331), (-3.228, 11.46, -1.331), (-4.925, 3.556, -6.725), (-2.125, 3.556, -6.725), (-2.125, 1.1, -6.725), (-4.925, 1.1, -6.725), (-2.275, 3.406, -6.725), (-2.275, 1.25, -6.725), (-4.775, 1.25, -6.725), (-4.775, 3.406, -6.725), (4.53, 3.556, -2.127), (4.53, 1.094, -2.127), (2.192, 1.094, -2.125), (2.192, 0.75, -2.125), (-0.3704, 0.75, -2.123), (-0.3704, 3.556, -2.123), (-4.775, 8.1, -6.725), (-2.275, 8.1, -6.725), (-2.275, 5.265, -6.725), (-4.775, 5.265, -6.725), (-1.327, 9.2, -1.481), (1.223, 9.2, -1.481), (1.223, 9.2, -1.331), (-1.327, 9.2, -1.331), (1.223, 11.9, -1.481), (-1.327, 11.9, -1.481), (-3.078, 9.809, -1.481), (-3.078, 11.61, -1.481), (-3.078, 11.61, -1.331), (-3.078, 9.809, -1.331), (-4.128, 11.61, -1.481), (-4.128, 9.809, -1.481), (-4.128, 9.809, -1.331), (-2.125, 3.556, -6.875), (-4.925, 3.556, -6.875), (-4.925, 1.1, -6.875), (-2.125, 1.1, -6.875), (4.529, 3.556, -2.277), (-0.3706, 3.556, -2.273), (-0.3706, 0.75, -2.273), (2.192, 0.75, -2.275), (2.192, 1.094, -2.275), (4.529, 1.094, -2.277), (-4.925, 8.25, -6.725), (-4.925, 8.25, -6.875), (-4.925, 5.115, -6.875), (-2.125, 5.115, -6.875), (-2.125, 5.115, -6.725), (-2.125, 8.25, -6.875), (-2.125, 8.25, -6.725), (-1.177, 9.35, -1.481), (1.073, 9.35, -1.481), (1.073, 11.75, -1.481), (-1.177, 11.75, -1.481), (-3.228, 9.959, -1.481), (-3.228, 11.46, -1.481), (-3.978, 11.46, -1.481), (-3.978, 9.959, -1.481), (-2.275, 3.406, -6.875), (-4.775, 3.406, -6.875), (-4.775, 1.25, -6.875), (-2.275, 1.25, -6.875), (4.379, 3.406, -2.277), (-0.2206, 3.406, -2.273), (-0.2206, 0.75, -2.273), (2.042, 0.75, -2.275), (2.042, 1.244, -2.275), (4.379, 1.244, -2.277), (-4.775, 8.1, -6.875), (-4.775, 5.265, -6.875), (-2.275, 5.265, -6.875), (-2.275, 8.1, -6.875), (4.38, 3.406, -2.127), (-0.2204, 3.406, -2.123), (-0.2204, 0.75, -2.123), (2.042, 1.244, -2.125), (2.042, 0.75, -2.125), (4.38, 1.244, -2.127), (2.042, 3.406, -2.125), (2.042, 1.244, -2.125), (2.182, 3.406, -2.275), (2.182, 1.244, -2.275), (2.042, 1.244, -2.275), (2.042, 3.406, -2.275), (2.182, 1.244, -2.125), (2.182, 3.406, -2.125), (-0.6299, 8.3, -3.586), (-0.108, 8.3, -3.586), (-0.108, 4.1, -3.586), (-0.6299, 4.1, -3.586), (1.587, 4.1, -2.123), (1.586, 4.1, -2.821), (1.586, 8.3, -2.821), (1.587, 8.3, -2.123), (1.585, 8.3, -3.586), (1.585, 7.5, -3.586), (-0.108, 7.5, -3.586), (1.586, 7.5, -2.821), (1.585, 6.65, -3.586), (0.04201, 6.65, -3.586), (0.04201, 7.35, -3.586), (1.585, 7.35, -3.586), (-0.108, 6.5, -3.586), (1.585, 6.5, -3.586), (1.585, 4.1, -3.586), (1.586, 7.35, -2.971), (1.586, 6.65, -2.971), (1.586, 6.65, -3.585), (1.586, 7.35, -3.585), (1.586, 6.5, -2.821), (1.735, 7.5, -3.736), (-0.108, 7.5, -3.736), (-0.108, 6.5, -3.736), (1.735, 6.5, -3.736), (1.736, 7.5, -2.821), (1.736, 6.5, -2.821), (1.735, 7.35, -3.736), (0.04201, 7.35, -3.736), (0.04201, 6.65, -3.736), (1.736, 7.35, -2.971), (1.735, 6.65, -3.736), (1.736, 6.65, -2.971), (-8.475, 4.243, -7.821), (0.354, 4.243, -7.821), (0.354, 4.243, -3.971), (-8.475, 4.243, -3.971), (0.354, 4.1, -7.821), (0.354, 4.1, -3.971), (-8.475, 4.1, -7.821), (-8.475, 4.1, -3.971), (0.1591, 4.243, -4.571), (-0.646, 4.865, -4.571), (-0.646, 4.865, -4.471), (0.1591, 4.243, -4.471), (-0.646, 5.007, -4.571), (-0.646, 5.007, -4.471), (0.354, 4.243, -4.571), (0.354, 4.243, -4.471), (0.1591, 4.243, -6.171), (-0.646, 4.865, -6.171), (-0.646, 4.865, -6.071), (0.1591, 4.243, -6.071), (-0.646, 5.007, -6.171), (-0.646, 5.007, -6.071), (0.354, 4.243, -6.171), (0.354, 4.243, -6.071), (-7.218, 4.865, -6.323), (-7.118, 4.865, -6.323), (-7.118, 4.243, -7.068), (-7.218, 4.243, -7.068), (-7.218, 5.007, -6.323), (-7.118, 5.007, -6.323), (-7.118, 4.243, -7.223), (-7.218, 4.243, -7.223), (-0.828, 4.865, -6.323), (-0.728, 4.865, -6.323), (-0.728, 4.243, -7.068), (-0.828, 4.243, -7.068), (-0.828, 5.007, -6.323), (-0.728, 5.007, -6.323), (-0.728, 4.243, -7.223), (-0.828, 4.243, -7.223), (-7.57, 4.865, -4.471), (-7.57, 4.865, -4.571), (-8.315, 4.243, -4.571), (-8.315, 4.243, -4.471), (-7.57, 5.007, -4.471), (-7.57, 5.007, -4.571), (-8.47, 4.243, -4.571), (-8.47, 4.243, -4.471), (-7.57, 4.865, -6.071), (-7.57, 4.865, -6.171), (-8.315, 4.243, -6.171), (-8.315, 4.243, -6.071), (-7.57, 5.007, -6.071), (-7.57, 5.007, -6.171), (-8.47, 4.243, -6.171), (-8.47, 4.243, -6.071), (-1.258, 4.865, -6.323), (-1.158, 4.865, -6.323), (-1.158, 4.243, -7.068), (-1.258, 4.243, -7.068), (-1.258, 5.007, -6.323), (-1.158, 5.007, -6.323), (-1.158, 4.243, -7.223), (-1.258, 4.243, -7.223), (-5.438, 4.865, -6.323), (-5.338, 4.865, -6.323), (-5.338, 4.243, -7.068), (-5.438, 4.243, -7.068), (-5.438, 5.007, -6.323), (-5.338, 5.007, -6.323), (-5.338, 4.243, -7.223), (-5.438, 4.243, -7.223), (-6.278, 4.865, -6.323), (-6.178, 4.865, -6.323), (-6.178, 4.243, -7.068), (-6.278, 4.243, -7.068), (-6.278, 5.007, -6.323), (-6.178, 5.007, -6.323), (-6.178, 4.243, -7.223), (-6.278, 4.243, -7.223), (1.809, 0.0, -8.629), (10.39, 0.3, -8.629), (10.39, 0.0, -8.629), (10.39, 0.0, -6.737), (4.748, 0.0, -6.737), (4.748, 0.0, -1.546), (-7.559, 0.3, -7.52), (-7.559, 0.0, -7.52), (1.809, 0.0, -7.52), (1.809, 0.3, -7.52), (1.959, 0.2, -2.271), (4.448, 0.2, -2.271), (4.448, 0.2, -7.021), (10.24, 0.2, -7.021), (10.24, 0.2, -8.479), (1.959, 0.2, -8.479), (4.748, 0.3, -2.121), (1.809, 0.3, -2.121), (1.809, 0.3, -1.546), (1.959, 0.3, -2.271), (1.959, 0.3, -8.479), (1.809, 0.3, -8.629), (10.24, 0.3, -8.479), (10.24, 0.3, -7.021), (10.39, 0.3, -6.737), (4.448, 0.3, -7.021), (4.748, 0.3, -6.737), (4.448, 0.3, -2.271), (-0.633, 8.6, -6.325), (-0.633, 8.6, -1.331), (-0.633, 4.1, -1.331), (-1.613, 8.41, -6.325), (-1.613, 4.1, -6.325), (-1.613, 4.1, -6.725), (-1.613, 8.41, -6.725), (-6.258, 8.58, -6.325), (-5.258, 8.38, -6.325), (-5.062, 8.38, -6.325), (-5.062, 4.1, -6.325), (-6.258, 4.1, -6.325), (-5.063, 8.38, -6.725), (-4.925, 5.115, -6.725), (-1.808, 8.38, -6.725), (-5.063, 4.1, -6.725), (1.724, 8.16, -1.331), (1.724, 8.16, -3.721), (-0.633, 8.16, -3.721), (-0.633, 8.16, -1.331), (-0.633, 8.31, -3.721), (1.724, 8.31, -3.721), (1.724, 8.31, -1.331), (-0.633, 8.31, -1.331), (-1.801, 8.519, -7.221), (-0.5019, 8.755, -7.221), (-0.5019, 8.755, -1.421), (-1.801, 8.519, -1.421), (-0.5019, 8.605, -7.221), (-0.5019, 8.605, -1.421), (-1.801, 8.369, -7.221), (-1.801, 8.369, -1.421), (-5.25, 8.521, -7.221), (-6.542, 8.755, -7.221), (-6.542, 8.755, -1.421), (-6.542, 8.605, -7.221), (-6.542, 8.605, -1.421), (-6.551, 8.607, -7.221), (-6.551, 8.607, -1.421), (-5.25, 8.371, -7.221), (-5.25, 8.371, -1.421), (-1.801, 8.671, -7.521), (-0.001879, 8.998, -7.521), (-0.001879, 8.998, -1.421), (-1.801, 8.671, -1.421), (-0.001879, 8.846, -7.521), (-0.001879, 8.846, -1.421), (-1.801, 8.519, -7.521), (-5.25, 8.521, -7.521), (-5.25, 8.521, -1.421), (-7.025, 8.848, -7.521), (-7.025, 8.848, -1.421), (-7.025, 8.85, -7.521), (-7.025, 8.85, -1.421), (-7.025, 8.843, -7.521), (-7.025, 8.843, -1.421), (-7.025, 8.998, -7.521), (-7.025, 8.998, -1.421), (-5.252, 8.671, -7.521), (-5.252, 8.671, -1.421), (-5.25, 8.673, -7.521), (-5.25, 8.673, -1.421), (-7.214, 12.8, 1.828), (-7.214, 5.5, 1.828), (-6.861, 5.5, 1.826), (-7.214, 8.3, -1.331), (1.587, 8.3, -1.331), (-1.327, 11.9, -1.331), (-4.128, 11.61, -1.331), (1.223, 11.9, -1.331), (1.587, 12.8, -1.331), (1.587, 8.3, 7.224), (1.587, 11.1, 6.826), (1.587, 12.8, 1.826), (1.587, 12.3, 1.826), (1.587, 8.3, 1.826), (-6.415, 12.26, -1.171), (-8.59, 12.65, -1.171), (-8.59, 12.65, 1.619), (-6.415, 12.26, 1.619), (-8.59, 12.5, -1.171), (-8.59, 12.5, 1.619), (-6.415, 12.11, -1.171), (-6.415, 12.11, 1.619), (-6.415, 12.11, -1.071), (-8.09, 12.41, -1.071), (-8.09, 12.41, 1.529), (-6.415, 12.11, 1.529), (-8.09, 12.26, -1.071), (-8.09, 12.26, 1.529), (-6.415, 11.97, -1.071), (-6.415, 11.97, 1.529), (-6.415, 11.97, -1.001), (-7.715, 12.19, -1.001), (-7.715, 12.19, 1.459), (-6.415, 11.97, 1.459), (-7.715, 11.9, -1.001), (-7.715, 11.9, 1.459), (-6.415, 11.9, -1.001), (-6.415, 11.9, 1.459), (2.824, 12.65, 1.619), (2.824, 12.65, -1.171), (0.6487, 12.26, -1.171), (0.6487, 12.26, 1.619), (2.824, 12.5, -1.171), (2.824, 12.5, 1.619), (0.6487, 12.11, -1.171), (0.6487, 12.11, 1.619), (2.324, 12.41, 1.529), (2.324, 12.41, -1.071), (0.6487, 12.11, -1.071), (0.6487, 12.11, 1.529), (2.324, 12.26, -1.071), (2.324, 12.26, 1.529), (0.6487, 11.97, -1.071), (0.6487, 11.97, 1.529), (1.949, 12.19, 1.459), (1.949, 12.19, -1.001), (0.6487, 11.97, -1.001), (0.6487, 11.97, 1.459), (1.949, 11.9, -1.001), (1.949, 11.9, 1.459), (0.6487, 11.9, -1.001), (0.6487, 11.9, 1.459), (1.789, 10.01, -1.001), (1.438, 10.01, -1.001), (1.438, 12.8, -1.001), (1.789, 12.8, -1.001), (1.789, 10.01, -1.552), (1.789, 12.8, -1.552), (1.438, 10.01, -1.552), (1.438, 12.8, -1.552), (1.789, 10.01, 1.998), (1.789, 10.01, 1.449), (1.789, 12.8, 1.449), (1.789, 12.8, 1.998), (1.438, 10.01, 1.998), (1.438, 10.01, 1.449), (1.438, 12.8, 1.449), (1.438, 12.8, 1.998), (1.6, 12.8, 6.826), (1.437, 12.8, 6.676), (-6.711, 12.8, 6.676), (-6.711, 13.1, 6.676), (1.437, 13.1, 6.676), (1.437, 13.1, 1.879), (-6.711, 13.1, 1.879), (-6.711, 12.8, 1.879), (1.437, 12.8, 1.879), (-6.861, 12.8, 1.879), (-7.214, 12.1, -1.331), (-7.214, 12.8, -1.331), (-7.214, 12.8, -1.181), (-7.214, 12.1, -1.181), (1.438, 12.8, -1.181), (1.438, 12.1, -1.181), (1.438, 12.8, -1.331), (1.438, 12.1, -1.331), (-7.214, 12.1, 1.729), (-7.214, 12.8, 1.729), (-7.214, 12.8, 1.879), (-7.214, 12.1, 1.879), (1.438, 12.8, 1.877), (1.438, 12.1, 1.877), (1.438, 12.8, 1.727), (1.438, 12.1, 1.727), (4.748, 0.3, 1.854), (4.748, 0.3, -1.546), (4.748, 0.0, 1.854), (-7.553, 0.0, -1.546), (-7.553, 0.0, 1.854), (-5.753, 0.6, -0.658), (-5.751, 0.6, 0.542), (-5.751, 2.7, 0.542), (-5.753, 2.7, -0.658), (-5.75, 4.1, 1.826), (-6.257, 0.6, -5.707), (-6.254, 0.6, -1.707), (-6.254, 3.4, -1.707), (-6.257, 3.4, -5.707), (-6.258, 7.794, -5.994), (-6.258, 5.2, -5.994), (-6.254, 5.2, -2.694), (-6.254, 7.794, -2.694), (-6.253, 8.58, -1.331), (-6.258, 7.644, -5.844), (-6.255, 7.644, -2.844), (-6.255, 5.35, -2.844), (-6.258, 5.35, -5.844), (-6.408, 7.794, -5.994), (-6.408, 5.2, -5.994), (-6.404, 5.2, -2.694), (-6.404, 7.794, -2.694), (-6.408, 7.644, -5.844), (-6.408, 5.35, -5.844), (-6.405, 5.35, -2.844), (-6.405, 7.644, -2.844), (-7.475, 3.903, -5.801), (-7.123, 0.0, -5.801), (-7.475, 0.0, -5.801), (-7.475, 3.903, -6.352), (-7.475, 0.0, -6.352), (-7.123, 3.903, -6.352), (-7.123, 3.903, -5.801), (-7.123, 0.0, -6.352), (-7.475, 5.207, -6.326), (-6.253, 5.207, -6.326), (-6.253, 3.903, -6.326), (-7.475, 3.903, -6.326), (-6.253, 5.207, -6.486), (-7.635, 5.207, -6.486), (-6.253, 5.347, -6.486), (-7.635, 5.347, -6.486), (-7.355, 5.347, -6.206), (-6.253, 5.347, -6.206), (-7.355, 4.387, -6.206), (-6.253, 4.387, -6.206), (-7.475, 3.903, -1.321), (-7.475, 5.207, -1.321), (-7.635, 5.207, -1.321), (-7.635, 5.347, -1.321), (-7.355, 5.347, -1.321), (-7.355, 4.387, -1.321), (-6.253, 4.387, -1.321), (-6.253, 3.903, -1.321), (-3.205, 4.6, 7.224), (-3.205, 0.1584, 3.48), (-3.205, 0.1584, 4.38), (-3.205, 2.4, 4.38), (-3.205, 2.4, 4.675), (-3.205, 0.3, 4.675), (-3.205, 0.3, 5.575), (-3.205, 2.4, 5.575), (-3.205, 2.4, 3.48), (1.587, 12.3, -1.331), (1.587, 11.55, -1.125), (1.587, 11.55, 1.151), (1.587, 10.95, 1.151), (1.587, 10.95, -1.125), (1.687, 10.95, -1.125), (1.687, 10.95, 1.151), (1.687, 11.55, 1.151), (1.687, 11.55, -1.125), (3.725, 4.25, -4.421), (3.725, 4.1, -7.821), (10.81, 4.243, -4.51), (10.81, 4.243, -7.57), (10.81, 4.108, -7.57), (5.34, 4.243, -4.51), (5.34, 4.108, -4.51), (10.81, 4.108, -4.51), (5.34, 4.108, -3.52), (5.34, 4.243, -3.52), (3.93, 4.108, -3.52), (3.93, 4.243, -4.51), (3.93, 4.243, -3.52), (3.93, 4.108, -4.51), (3.93, 4.108, -7.57), (3.93, 4.243, -7.57), (1.587, -2.758e-07, 2.058), (1.587, 11.1, 2.058), (1.587, 11.1, 2.058), (1.6, 12.8, 1.998), (5.833, 4.1, -6.187), (5.833, 4.1, -4.485), (5.833, 4.1, -5.735), (1.587, 9.34, -1.172), (1.587, 4.1, -1.172), (-4.107, 4.454, 4.198), (-3.813, 5.203, 1.826), (-5.75, 5.203, 1.826), (-5.75, 5.203, 1.826), (-6.253, 5.203, -1.171), (-5.753, 5.203, -1.172), (-5.75, 5.203, 1.826), (-7.214, 4.1, -0.9572), (-6.253, 4.1, -0.9568), (-6.253, 8.3, -0.9568), (-7.214, 8.3, -0.9572), (-8.064, 5.4, -1.542), (-8.064, 4.1, -1.542), (-7.565, 4.1, -1.542), (-7.565, 5.4, -1.542)], [(263, 1561), (362, 372), (163, 164), (1396, 1398), (167, 168), (454, 460), (1109, 1111), (326, 352), (686, 1017), (1598, 1596), (165, 1607), (1610, 178), (1609, 169), (166, 1608)], [(0, 3, 2, 1), (4, 5, 0, 1), (6, 7, 5, 4), (3, 7, 6, 2), (4, 1, 2, 6), (3, 0, 5, 7), (8, 11, 10, 9), (9, 10, 13, 12), (13, 15, 14, 12), (15, 11, 8, 14), (8, 9, 12, 14), (13, 10, 11, 15), (16, 19, 18, 17), (17, 18, 21, 20), (21, 23, 22, 20), (23, 19, 16, 22), (16, 17, 20, 22), (21, 18, 19, 23), (24, 27, 26, 25), (25, 26, 29, 28), (29, 31, 30, 28), (31, 27, 24, 30), (24, 25, 28, 30), (29, 26, 27, 31), (32, 35, 34, 33), (33, 34, 37, 36), (37, 39, 38, 36), (39, 35, 32, 38), (32, 33, 36, 38), (37, 34, 35, 39), (40, 43, 42, 41), (41, 42, 45, 44), (45, 47, 46, 44), (47, 43, 40, 46), (40, 41, 44, 46), (45, 42, 43, 47), (48, 50, 49, 1531), (1526, 51, 48, 1531), (52, 53, 50, 48), (48, 51, 54, 52), (55, 53, 52, 56), (52, 54, 57, 56), (58, 59, 60, 61), (61, 60, 62, 63), (62, 64, 65, 63), (64, 59, 58, 65), (66, 67, 68, 69), (69, 68, 70, 71), (70, 72, 73, 71), (72, 67, 66, 73), (74, 75, 76, 77), (77, 76, 78, 79), (78, 80, 81, 79), (80, 75, 74, 81), (59, 64, 62, 60), (63, 65, 58, 61), (67, 72, 70, 68), (71, 73, 66, 69), (75, 80, 78, 76), (79, 81, 74, 77), (82, 83, 1497, 1498), (84, 85, 82, 1498), (86, 87, 85, 84), (83, 87, 86, 1497), (1497, 86, 84, 1498), (85, 87, 83, 82), (88, 89, 90, 91), (91, 90, 92, 93), (92, 94, 95, 93), (94, 89, 88, 95), (89, 94, 92, 90), (93, 95, 88, 91), (96, 97, 98, 99), (99, 98, 100, 101), (100, 102, 103, 101), (102, 97, 96, 103), (97, 102, 100, 98), (101, 103, 96, 99), (104, 179, 181, 105), (181, 180, 106, 105), (180, 108, 107, 106), (107, 108, 179, 104), (109, 110, 111, 112), (113, 114, 115, 116), (112, 111, 114, 117), (114, 111, 110, 115), (115, 110, 109, 118), (112, 119, 120, 109), (121, 122, 123, 124), (121, 124, 117, 118), (124, 123, 119, 117), (119, 123, 122, 120), (120, 122, 121, 118), (125, 199, 126, 127), (126, 128, 129, 127), (128, 130, 198, 129), (130, 128, 126, 199), (127, 129, 198, 125), (131, 132, 133, 134), (134, 133, 135, 136), (135, 137, 138, 136), (137, 132, 131, 138), (132, 137, 135, 133), (136, 138, 131, 134), (139, 142, 141, 140), (143, 144, 142, 139), (145, 140, 141, 146), (143, 145, 146, 144), (147, 148, 149, 150), (151, 147, 150, 152), (151, 152, 154, 153), (155, 157, 161, 156), (158, 159, 157, 155), (160, 156, 161, 162), (158, 160, 162, 159), (1603, 1604, 1605, 1606), (168, 169, 166, 163), (170, 171, 172, 173), (172, 174, 175, 173), (174, 176, 177, 175), (177, 176, 171, 170), (171, 176, 174, 172), (175, 177, 170, 173), (179, 108, 180, 181), (182, 185, 184, 183), (184, 185, 187, 186), (186, 187, 189, 188), (189, 182, 183, 188), (190, 193, 192, 191), (192, 193, 195, 194), (194, 195, 197, 196), (197, 190, 191, 196), (187, 185, 182, 189), (198, 130, 199, 125), (206, 208, 202, 207), (209, 210, 208, 206), (201, 210, 209, 211), (202, 201, 211, 207), (212, 213, 206, 207), (214, 209, 206, 213), (211, 209, 214, 215), (207, 211, 215, 212), (216, 219, 218, 217), (220, 223, 222, 221), (224, 227, 226, 225), (218, 219, 214, 213), (214, 219, 216, 220), (220, 216, 217, 223), (217, 218, 213, 223), (215, 226, 227, 212), (227, 224, 222, 212), (224, 225, 221, 222), (221, 225, 226, 215), (228, 200, 230, 229), (231, 228, 229, 232), (233, 234, 235, 236), (231, 232, 234, 233), (237, 249, 238, 239), (240, 241, 249, 237), (240, 1391, 242, 241), (243, 245, 229, 244), (245, 246, 232, 229), (243, 244, 234, 247), (247, 234, 232, 246), (248, 238, 249, 250), (251, 253, 241, 252), (248, 251, 252, 238), (250, 249, 241, 253), (246, 245, 243, 247), (250, 253, 251, 248), (254, 256, 1003, 255), (257, 260, 259, 258), (261, 264, 263, 262), (265, 266, 261, 262), (267, 268, 266, 265), (258, 269, 1399, 257), (270, 277, 276, 275, 274, 273, 272, 271), (276, 277, 279, 278), (273, 274, 283, 282, 281, 280), (272, 273, 280, 284), (285, 271, 272, 284, 287, 286), (279, 289, 288, 278), (280, 281, 287, 284), (287, 281, 282, 286), (275, 291, 290, 274), (274, 290, 292, 283), (290, 291, 294, 293), (292, 290, 293, 295), (293, 294, 297, 296), (295, 293, 296, 298), (297, 300, 299, 296), (296, 299, 301, 298), (294, 291, 303, 302), (302, 303, 305, 304), (301, 299, 300, 308, 307, 306), (270, 271, 285, 311, 310, 309), (277, 270, 309, 312, 289, 279), (313, 275, 276, 278, 288, 314), (282, 283, 315, 311, 285, 286), (288, 289, 312, 314), (313, 316, 291, 275), (283, 292, 317, 315), (292, 295, 318, 317), (297, 294, 320, 319), (318, 295, 298, 321), (300, 297, 319, 308), (321, 298, 301, 306), (304, 305, 323, 322), (302, 304, 322, 320), (305, 303, 316, 323), (324, 326, 325, 1400), (327, 326, 324, 328, 329, 330), (331, 334, 333, 332), (335, 338, 337, 336), (339, 342, 341, 340), (343, 346, 345, 344), (353, 356, 355, 354), (357, 360, 359, 358), (360, 362, 361, 359), (362, 364, 363, 361), (363, 364, 357, 358), (365, 368, 367, 366), (369, 370, 368, 365), (371, 370, 369, 372), (367, 371, 372, 366), (373, 376, 375, 374), (377, 378, 376, 373), (379, 378, 377, 380), (375, 379, 380, 374), (381, 384, 383, 382), (385, 386, 381, 382), (387, 386, 385, 388), (384, 387, 388, 383), (349, 390, 389, 352), (350, 391, 390, 349), (392, 391, 350, 351), (389, 392, 351, 352), (359, 394, 393, 358), (359, 361, 395, 394), (361, 363, 396, 395), (396, 363, 358, 393), (368, 398, 397, 367), (368, 370, 399, 398), (399, 370, 371, 400), (400, 371, 367, 397), (376, 402, 401, 375), (376, 378, 403, 402), (403, 378, 379, 404), (404, 379, 375, 401), (405, 406, 384, 381), (381, 386, 407, 405), (407, 386, 387, 408), (408, 387, 384, 406), (390, 410, 409, 389), (390, 391, 411, 410), (411, 391, 392, 412), (412, 392, 389, 409), (394, 334, 331, 393), (395, 333, 334, 394), (396, 332, 333, 395), (331, 332, 396, 393), (397, 398, 338, 335), (398, 399, 337, 338), (337, 399, 400, 336), (336, 400, 397, 335), (401, 402, 342, 339), (402, 403, 341, 342), (341, 403, 404, 340), (340, 404, 401, 339), (343, 406, 405, 346), (405, 407, 345, 346), (345, 407, 408, 344), (344, 408, 406, 343), (409, 410, 356, 353), (410, 411, 355, 356), (355, 411, 412, 354), (354, 412, 409, 353), (416, 417, 418, 419), (420, 421, 422, 415), (423, 424, 425, 418), (426, 427, 428, 429), (413, 430, 431, 432), (433, 434, 426, 429), (307, 435, 436, 417), (437, 422, 421, 438), (430, 422, 437, 439), (431, 430, 439, 440), (423, 441, 438, 424), (440, 442, 436, 435), (442, 441, 423, 436), (443, 437, 438, 444), (437, 443, 445, 439), (439, 445, 446, 440), (438, 441, 447, 444), (446, 448, 442, 440), (448, 447, 441, 442), (429, 428, 443, 444), (443, 428, 427, 445), (445, 427, 426, 446), (444, 447, 433, 429), (434, 448, 446, 426), (433, 447, 448, 434), (449, 450, 451, 452), (453, 454, 455, 456), (457, 458, 459, 460), (461, 462, 463, 464), (465, 468, 467, 466), (469, 472, 471, 470), (473, 476, 475, 474), (473, 474, 478, 477), (479, 480, 477, 478), (475, 476, 480, 479), (481, 484, 483, 482), (485, 484, 481, 486), (485, 486, 488, 487), (482, 483, 487, 488), (456, 468, 465, 489), (467, 468, 456, 490), (466, 467, 490, 491), (489, 465, 466, 491), (492, 472, 469, 453), (471, 472, 492, 493), (470, 471, 493, 454), (453, 469, 470, 454), (494, 476, 473, 495), (474, 475, 457, 460), (478, 474, 460, 459), (495, 473, 477, 496), (477, 480, 497, 496), (458, 479, 478, 459), (480, 476, 494, 497), (457, 475, 479, 458), (483, 484, 499, 498), (464, 481, 482, 461), (499, 484, 485, 500), (486, 481, 464, 463), (488, 486, 463, 462), (500, 485, 487, 501), (487, 483, 498, 501), (461, 482, 488, 462), (502, 505, 504, 503), (506, 507, 503, 504), (508, 509, 507, 506), (510, 513, 512, 511), (514, 505, 502, 515), (504, 505, 514, 451), (515, 502, 503, 516), (503, 507, 517, 516), (450, 506, 504, 451), (518, 509, 508, 519), (507, 509, 518, 517), (519, 508, 506, 450), (520, 513, 510, 521), (511, 512, 449, 452), (522, 523, 524, 525), (526, 527, 528, 529), (527, 530, 531, 528), (532, 533, 531, 530), (533, 532, 526, 529), (534, 535, 527, 526), (535, 536, 530, 527), (536, 537, 532, 530), (532, 537, 534, 526), (538, 539, 535, 534), (539, 540, 536, 535), (541, 537, 536, 540), (537, 541, 538, 534), (542, 543, 539, 538), (543, 544, 540, 539), (544, 545, 541, 540), (541, 545, 542, 538), (546, 543, 542, 547), (548, 544, 543, 546), (548, 549, 545, 544), (542, 545, 549, 547), (550, 551, 546, 547), (551, 552, 548, 546), (552, 553, 549, 548), (549, 553, 550, 547), (554, 555, 556, 557), (556, 558, 559, 557), (560, 561, 562, 563), (564, 565, 566, 567), (562, 561, 565, 564), (563, 568, 569, 560), (569, 568, 570, 571), (571, 570, 567, 566), (563, 562, 572, 573), (574, 575, 564, 567), (575, 572, 562, 564), (576, 568, 563, 573), (568, 576, 577, 570), (570, 577, 574, 567), (572, 554, 557, 573), (556, 555, 575, 574), (555, 554, 572, 575), (559, 576, 573, 557), (577, 576, 559, 558), (574, 577, 558, 556), (578, 579, 528, 531), (580, 579, 578, 581), (582, 578, 531, 533), (581, 578, 582, 583), (579, 584, 561, 560, 529, 528), (529, 560, 569, 585, 582, 533), (582, 585, 571, 566, 586, 583), (587, 588, 551, 550), (588, 589, 552, 551), (590, 553, 552, 589), (553, 590, 587, 550), (525, 588, 587, 522), (524, 589, 588, 525), (523, 590, 589, 524), (587, 590, 523, 522), (596, 1086, 595, 597), (596, 598, 1087, 1086), (598, 599, 600, 1087), (599, 601, 1017, 600), (602, 603, 596, 597), (603, 604, 598, 596), (604, 605, 599, 598), (605, 606, 601, 599), (607, 608, 603, 602), (609, 604, 603, 608), (610, 605, 604, 609), (611, 606, 605, 610), (612, 608, 607, 613), (614, 609, 608, 612), (615, 610, 609, 614), (616, 611, 610, 615), (615, 614, 612, 613, 617, 618, 619, 616), (595, 620, 621, 597), (986, 1017, 601, 622), (597, 621, 623, 602), (624, 622, 601, 606), (625, 607, 602, 623), (611, 626, 624, 606), (607, 625, 617, 613), (616, 619, 626, 611), (627, 628, 629, 630), (631, 632, 633, 634), (633, 632, 635, 636), (636, 635, 637, 638), (639, 640, 632, 631), (635, 632, 640, 641), (637, 635, 641, 642), (643, 644, 640, 639), (640, 644, 645, 641), (641, 645, 646, 642), (647, 644, 643, 648), (644, 647, 649, 645), (645, 649, 650, 646), (627, 630, 647, 648), (647, 630, 629, 649), (649, 629, 628, 650), (651, 652, 653, 654), (655, 652, 651, 656), (657, 655, 656, 658), (654, 653, 657, 658), (654, 658, 656, 651), (655, 657, 653, 652), (659, 660, 661, 662), (663, 664, 665, 666), (667, 668, 669, 670), (671, 672, 673, 674), (675, 676, 677, 678), (679, 680, 681, 682), (683, 684, 985, 980), (684, 685, 686, 985), (686, 685, 687, 979), (979, 687, 683, 980), (688, 689, 983, 981), (689, 690, 984, 983), (984, 690, 691, 692), (692, 691, 688, 981), (693, 694, 996, 695), (694, 696, 997, 996), (997, 696, 697, 698), (698, 697, 693, 695), (699, 700, 994, 998), (700, 701, 995, 994), (995, 701, 702, 703), (703, 702, 699, 998), (704, 705, 992, 706), (705, 707, 993, 992), (993, 707, 708, 999), (999, 708, 704, 706), (709, 710, 991, 711), (991, 710, 712, 1000), (1000, 712, 713, 1001), (713, 709, 711, 1001), (714, 715, 684, 683), (716, 685, 684, 715), (685, 716, 717, 687), (687, 717, 714, 683), (718, 719, 689, 688), (720, 690, 689, 719), (690, 720, 721, 691), (691, 721, 718, 688), (722, 723, 694, 693), (724, 696, 694, 723), (696, 724, 725, 697), (697, 725, 722, 693), (726, 727, 700, 699), (728, 701, 700, 727), (701, 728, 729, 702), (702, 729, 726, 699), (730, 731, 705, 704), (732, 707, 705, 731), (707, 732, 733, 708), (708, 733, 730, 704), (734, 710, 709, 735), (710, 734, 736, 712), (712, 736, 737, 713), (737, 735, 709, 713), (662, 715, 714, 659), (661, 716, 715, 662), (717, 716, 661, 660), (714, 717, 660, 659), (666, 719, 718, 663), (665, 720, 719, 666), (721, 720, 665, 664), (718, 721, 664, 663), (670, 723, 722, 667), (669, 724, 723, 670), (725, 724, 669, 668), (722, 725, 668, 667), (674, 727, 726, 671), (673, 728, 727, 674), (729, 728, 673, 672), (726, 729, 672, 671), (678, 731, 730, 675), (677, 732, 731, 678), (733, 732, 677, 676), (730, 733, 676, 675), (682, 734, 735, 679), (736, 734, 682, 681), (737, 736, 681, 680), (679, 735, 737, 680), (738, 739, 740, 741), (742, 743, 744, 745), (746, 747, 748, 749), (749, 748, 742, 745), (750, 751, 743, 742), (747, 752, 753, 748), (748, 753, 750, 742), (741, 751, 750, 738), (753, 752, 740, 739), (750, 753, 739, 738), (754, 755, 982, 756), (757, 758, 988, 987), (759, 760, 761, 762), (763, 764, 765, 766, 767, 768, 769, 770), (759, 762, 771, 772), (771, 762, 761, 773), (773, 761, 760, 774), (760, 759, 772, 774), (775, 763, 770, 776), (776, 770, 769, 987), (987, 769, 768, 757), (768, 767, 777, 757), (777, 767, 766, 778), (778, 766, 765, 779), (765, 764, 780, 779), (764, 763, 775, 780), (781, 782, 783, 784), (785, 786, 787, 1004), (783, 788, 789, 784), (1007, 790, 786, 785), (791, 792, 1005, 793), (786, 794, 795, 787), (795, 791, 793, 787), (1005, 792, 796, 797), (797, 796, 798, 790), (798, 794, 786, 790), (799, 792, 791, 800), (794, 801, 802, 795), (802, 800, 791, 795), (796, 792, 799, 803), (796, 803, 804, 798), (804, 801, 794, 798), (784, 799, 800, 781), (802, 801, 783, 782), (781, 800, 802, 782), (803, 799, 784, 789), (804, 803, 789, 788), (783, 801, 804, 788), (805, 808, 807, 806), (809, 806, 807, 1572), (812, 819, 818, 817, 816, 815, 814, 813), (820, 825, 824, 823, 815, 816, 822, 821), (820, 826, 579, 825), (579, 584, 824, 825), (584, 565, 823, 824), (565, 566, 815, 823), (816, 828, 827, 822), (822, 827, 829, 821), (821, 829, 826, 820), (830, 819, 812, 582), (831, 818, 819, 830), (832, 817, 818, 831), (828, 816, 817, 832), (814, 815, 566, 571), (813, 814, 571, 585), (812, 813, 585, 582), (566, 828, 832, 831, 830, 582, 585, 571), (828, 566, 565, 584, 579, 826, 829, 827), (833, 834, 835, 836), (837, 838, 833, 836), (837, 839, 840, 838), (835, 841, 842, 836), (843, 834, 833, 844), (836, 842, 839, 837), (838, 840, 844, 833), (845, 846, 847, 848), (847, 849, 850, 848), (840, 839, 850, 849), (842, 841, 845, 848), (847, 846, 843, 844), (839, 842, 848, 850), (844, 840, 849, 847), (851, 852, 853, 854), (855, 856, 851, 854), (855, 857, 858, 856), (853, 859, 860, 854), (861, 852, 851, 862), (854, 860, 857, 855), (856, 858, 862, 851), (863, 864, 865, 866), (865, 867, 868, 866), (858, 857, 868, 867), (860, 859, 863, 866), (865, 864, 861, 862), (857, 860, 866, 868), (862, 858, 867, 865), (869, 870, 871, 872), (873, 874, 875, 876), (874, 871, 870, 875), (871, 877, 878, 872), (879, 880, 874, 873), (880, 877, 871, 874), (881, 882, 870, 869), (875, 870, 882, 883), (882, 881, 884, 883), (875, 883, 884, 876), (877, 880, 879, 885, 886, 878), (887, 869, 872, 888), (889, 873, 876, 890), (886, 888, 872, 878), (873, 889, 885, 879), (891, 884, 881, 892), (887, 892, 881, 869), (884, 891, 890, 876), (893, 894, 895, 896), (897, 898, 899, 900), (894, 893, 898, 897), (901, 902, 893, 896), (898, 903, 904, 899), (893, 902, 903, 898), (894, 905, 906, 895), (905, 894, 897, 907), (908, 906, 905, 907), (908, 907, 897, 900), (886, 885, 904, 903, 902, 901), (896, 895, 887, 888), (900, 899, 889, 890), (896, 888, 886, 901), (885, 889, 899, 904), (906, 908, 891, 892), (906, 892, 887, 895), (890, 891, 908, 900), (909, 912, 911, 910), (909, 884, 913, 912), (913, 256, 911, 912), (911, 256, 908, 910), (910, 908, 884, 909), (917, 914, 915, 916), (918, 921, 920, 919), (922, 923, 924, 925), (926, 921, 918, 927), (922, 929, 928, 923), (930, 933, 932, 931), (932, 924, 934, 931), (924, 923, 935, 934), (930, 947, 936, 933), (928, 937, 935, 923), (947, 937, 928, 936), (938, 939, 930, 931), (931, 934, 940, 938), (934, 935, 941, 940), (939, 942, 947, 930), (935, 937, 943, 941), (943, 937, 947, 942), (920, 921, 939, 938), (940, 919, 920, 938), (941, 918, 919, 940), (926, 942, 939, 921), (941, 943, 927, 918), (927, 943, 942, 926), (944, 946, 1010, 945), (947, 944, 945, 936), (948, 946, 944, 949), (950, 949, 944, 947), (951, 948, 949, 952), (952, 949, 950, 953), (952, 953, 955, 954), (929, 951, 954, 955), (956, 959, 958, 957), (960, 1393, 961, 962), (963, 965, 964, 1339), (966, 967, 965, 963), (968, 971, 970, 969), (972, 968, 969, 973), (974, 975, 972, 973), (976, 977, 1343, 1338), (793, 1005, 978, 990), (978, 1005, 797, 1006), (1007, 925, 1008, 1006), (932, 933, 1014, 1008), (1009, 1012, 1011, 1010), (945, 1011, 1013, 936), (1013, 1014, 933, 936), (1015, 1016, 1017, 978), (1087, 1018, 1019, 1055), (1020, 1021, 600, 1016), (600, 1021, 1022, 1018), (1023, 1024, 1028, 1031), (1025, 1026, 1027, 1015), (1028, 1029, 1030, 1031), (1019, 1032, 1026, 1025), (1020, 1033, 1035, 1021), (1038, 1034, 1027, 1026), (1034, 1033, 1020, 1027), (1022, 1021, 1035, 1036), (1032, 1022, 1036, 1037), (1038, 1026, 1032, 1037), (1035, 1033, 1039, 1042), (1040, 1041, 1034, 1038), (1041, 1039, 1033, 1034), (1036, 1035, 1042, 1043), (1036, 1043, 1044, 1037), (1044, 1040, 1038, 1037), (1042, 1039, 1023, 1031), (1024, 1041, 1040, 1028), (1023, 1039, 1041, 1024), (1042, 1031, 1030, 1043), (1043, 1030, 1029, 1044), (1029, 1028, 1040, 1044), (1047, 1050, 1049, 1048), (808, 805, 1045, 1046), (811, 1050, 1047, 810), (1049, 1050, 811, 1046), (1048, 1049, 1046, 1045), (810, 1047, 1048, 1045), (1051, 1052, 1053, 1054), (1051, 1054, 1055, 1188), (1054, 1053, 1056, 1055), (1056, 1053, 1052, 1057), (1057, 1052, 1051, 1188), (1058, 1059, 1060, 1061), (1061, 1060, 1062, 1063), (1062, 1064, 1065, 1063), (1064, 1059, 1058, 1065), (1066, 1067, 1068, 1069), (1069, 1068, 1070, 1071), (1070, 1072, 1073, 1071), (1072, 1067, 1066, 1073), (1074, 1075, 1076, 1077), (1077, 1076, 1078, 1079), (1078, 1080, 1081, 1079), (1080, 1075, 1074, 1081), (1059, 1064, 1062, 1060), (1063, 1065, 1058, 1061), (1067, 1072, 1070, 1068), (1071, 1073, 1066, 1069), (1075, 1080, 1078, 1076), (1079, 1081, 1074, 1077), (1088, 1089, 1090, 1091), (1084, 1091, 1088, 1083), (1085, 1084, 1091, 1090), (1089, 1090, 1085, 1082), (1088, 1083, 1082, 1089), (1092, 1093, 1094, 1095), (1096, 1097, 1098, 1099), (1104, 1105, 1106, 1107), (1114, 1115, 1116, 1117), (1118, 1119, 1120, 1121), (1119, 1122, 1397, 1120), (1397, 1122, 1123, 1395), (1395, 1123, 1118, 1121), (1124, 1125, 1126, 1127), (1126, 1125, 1128, 1396), (1396, 1128, 1129, 1130), (1129, 1124, 1127, 1130), (1101, 1131, 1132, 1100), (1100, 1132, 1133, 1103), (1133, 1134, 1102, 1103), (1134, 1131, 1101, 1102), (1108, 1135, 1136, 1113), (1113, 1136, 1137, 1112), (1138, 1139, 1110, 1111), (1139, 1140, 1109, 1110), (1140, 1135, 1108, 1109), (1141, 1142, 1143, 1341), (1143, 1144, 1145, 1341), (1144, 1146, 1147, 1145), (1147, 1146, 1142, 1141), (1148, 1149, 1119, 1118), (1149, 1150, 1122, 1119), (1123, 1122, 1150, 1151), (1123, 1151, 1148, 1118), (1152, 1153, 1125, 1124), (1128, 1125, 1153, 1154), (1128, 1154, 1155, 1129), (1155, 1152, 1124, 1129), (1132, 1131, 1156, 1157), (1132, 1157, 1158, 1133), (1158, 1159, 1134, 1133), (1159, 1156, 1131, 1134), (1136, 1135, 1160, 1161), (1136, 1161, 1162, 1137), (1163, 1164, 1139, 1138), (1164, 1165, 1140, 1139), (1165, 1160, 1135, 1140), (1142, 1166, 1167, 1143), (1167, 1168, 1144, 1143), (1168, 1169, 1146, 1144), (1142, 1146, 1169, 1166), (1095, 1149, 1148, 1092), (1094, 1150, 1149, 1095), (1151, 1150, 1094, 1093), (1148, 1151, 1093, 1092), (1099, 1153, 1152, 1096), (1154, 1153, 1099, 1098), (1155, 1154, 1098, 1097), (1096, 1152, 1155, 1097), (1157, 1156, 1104, 1107), (1158, 1157, 1107, 1106), (1105, 1159, 1158, 1106), (1104, 1156, 1159, 1105), (1161, 1160, 1170, 1171), (1162, 1161, 1171, 1172), (1173, 1164, 1163, 1174), (1175, 1165, 1164, 1173), (1170, 1160, 1165, 1175), (1167, 1166, 1114, 1117), (1116, 1168, 1167, 1117), (1115, 1169, 1168, 1116), (1166, 1169, 1115, 1114), (1176, 1177, 1173, 1174, 1172, 1171), (1178, 1179, 1180, 1181), (1175, 1182, 1183, 1170), (1183, 1178, 1181, 1176), (1176, 1181, 1180, 1177), (1180, 1179, 1182, 1177), (1179, 1178, 1183, 1182), (1184, 1185, 1186, 1187), (1188, 1189, 1190, 1191), (1192, 1193, 1194, 1185), (1190, 1195, 1193, 1192), (1196, 1197, 1198, 1199), (1186, 1200, 1201, 1202), (1203, 1204, 1205, 1206), (1202, 1201, 1207, 1189), (1193, 1208, 1209, 1194), (1194, 1209, 1210, 1200), (1210, 1211, 1201, 1200), (1212, 1208, 1193, 1195), (1201, 1211, 1213, 1207), (1213, 1212, 1195, 1207), (1209, 1208, 1214, 1215), (1209, 1215, 1216, 1210), (1216, 1218, 1211, 1210), (1214, 1208, 1212, 1217), (1211, 1218, 1219, 1213), (1219, 1217, 1212, 1213), (1215, 1214, 1199, 1198), (1216, 1215, 1198, 1197), (1196, 1218, 1216, 1197), (1206, 1214, 1217, 1203), (1219, 1218, 1205, 1204), (1203, 1217, 1219, 1204), (1220, 1223, 1222, 1221), (1222, 1225, 1224, 1221), (1225, 1227, 1226, 1224), (1226, 1227, 1223, 1220), (1220, 1221, 1224, 1226), (1225, 1222, 1223, 1227), (1228, 1231, 1230, 1229), (1229, 1230, 1233, 1232), (1233, 1235, 1234, 1232), (1235, 1231, 1228, 1234), (1228, 1229, 1232, 1234), (1233, 1230, 1231, 1235), (1236, 1239, 1238, 1237), (1237, 1238, 1241, 1240), (1241, 1243, 1242, 1240), (1243, 1239, 1236, 1242), (1236, 1237, 1240, 1242), (1241, 1238, 1239, 1243), (1244, 1247, 1246, 1245), (1248, 1244, 1245, 1249), (1250, 1251, 1248, 1249), (1246, 1247, 1251, 1250), (1249, 1245, 1246, 1250), (1247, 1244, 1248, 1251), (1252, 1255, 1254, 1253), (1256, 1252, 1253, 1257), (1258, 1259, 1256, 1257), (1254, 1255, 1259, 1258), (1257, 1253, 1254, 1258), (1255, 1252, 1256, 1259), (1260, 1263, 1262, 1261), (1264, 1260, 1261, 1265), (1266, 1267, 1264, 1265), (1262, 1263, 1267, 1266), (1265, 1261, 1262, 1266), (1263, 1260, 1264, 1267), (1268, 1271, 1270, 1269), (1272, 1268, 1269, 1273), (1274, 1275, 1272, 1273), (1270, 1271, 1275, 1274), (1273, 1269, 1270, 1274), (1271, 1268, 1272, 1275), (1276, 1279, 1278, 1277), (1280, 1276, 1277, 1281), (1282, 1283, 1280, 1281), (1278, 1279, 1283, 1282), (1281, 1277, 1278, 1282), (1279, 1276, 1280, 1283), (1284, 1287, 1286, 1285), (1288, 1284, 1285, 1289), (1290, 1291, 1288, 1289), (1286, 1287, 1291, 1290), (1289, 1285, 1286, 1290), (1287, 1284, 1288, 1291), (1292, 1295, 1294, 1293), (1296, 1292, 1293, 1297), (1298, 1299, 1296, 1297), (1294, 1295, 1299, 1298), (1297, 1293, 1294, 1298), (1295, 1292, 1296, 1299), (1300, 1321, 1301, 1302), (1302, 1301, 1324, 1303), (1324, 1326, 1304, 1303), (1326, 1495, 1305, 1304), (86, 1306, 1307, 1497), (1306, 1309, 1308, 1307), (1309, 1321, 1300, 1308), (86, 1318, 1309, 1306), (1310, 1311, 1312, 1313, 1314, 1315), (1495, 1316, 1317, 1318), (1319, 1320, 1321, 1317), (1322, 1301, 1321, 1320), (1301, 1322, 1323, 1324), (1324, 1323, 1325, 1326), (1326, 1325, 1327, 1316), (1316, 1327, 1319, 1317), (1315, 1320, 1319, 1310), (1314, 1322, 1320, 1315), (1323, 1322, 1314, 1313), (1325, 1323, 1313, 1312), (1327, 1325, 1312, 1311), (1319, 1327, 1311, 1310), (973, 1328, 1329, 1330), (1331, 1328, 973, 1332), (1333, 1334, 1331, 1332), (1344, 1347, 1346, 1345), (1348, 1351, 1350, 1349), (1350, 1344, 1345, 1349), (1345, 1346, 1348, 1349), (1351, 1347, 1344, 1350), (1352, 1355, 1354, 1353), (1354, 1357, 1356, 1353), (1357, 1359, 1358, 1356), (1358, 1352, 1355, 1359), (1360, 1361, 1362, 1377), (1362, 1361, 1363, 1364), (1363, 1365, 1366, 1364), (1366, 1365, 1367, 1368), (1352, 1360, 1377, 1355), (1368, 1367, 1358, 1359), (1352, 1353, 1356, 1358), (1357, 1354, 1355, 1359), (1360, 1367, 1365, 1363, 1361), (1364, 1366, 1368, 1377, 1362), (1352, 1358, 1367, 1360), (1368, 1359, 1355, 1377), (1369, 1372, 1371, 1370), (1371, 1374, 1373, 1370), (1374, 1355, 1375, 1373), (1375, 1355, 1377, 1376), (1376, 1377, 1379, 1378), (1378, 1379, 1381, 1380), (1381, 1383, 1382, 1380), (1382, 1383, 1385, 1384), (1385, 1387, 1386, 1384), (1386, 1387, 1389, 1388), (1389, 1372, 1369, 1388), (1369, 1370, 1373, 1375, 1376, 1378, 1380, 1382, 1384, 1386, 1388), (1374, 1371, 1372, 1389, 1387, 1385, 1383, 1381, 1379, 1377, 1355), (1390, 1391, 1392, 419), (1404, 1405, 1406, 1407), (1406, 1405, 1408, 1409), (1409, 1408, 1410, 1411), (1410, 1404, 1407, 1411), (1404, 1410, 1408, 1405), (1409, 1411, 1407, 1406), (1412, 1413, 1414, 1415), (1414, 1413, 1416, 1417), (1417, 1416, 1418, 1419), (1418, 1412, 1415, 1419), (1412, 1418, 1416, 1413), (1417, 1419, 1415, 1414), (1420, 1421, 1422, 1423), (1422, 1421, 1424, 1425), (1425, 1424, 1426, 1427), (1426, 1420, 1423, 1427), (1420, 1426, 1424, 1421), (1425, 1427, 1423, 1422), (1428, 1429, 1430, 1431), (1432, 1429, 1428, 1433), (1434, 1432, 1433, 1435), (1431, 1430, 1434, 1435), (1432, 1434, 1430, 1429), (1431, 1435, 1433, 1428), (1436, 1437, 1438, 1439), (1440, 1437, 1436, 1441), (1442, 1440, 1441, 1443), (1439, 1438, 1442, 1443), (1440, 1442, 1438, 1437), (1439, 1443, 1441, 1436), (1444, 1445, 1446, 1447), (1448, 1445, 1444, 1449), (1450, 1448, 1449, 1451), (1447, 1446, 1450, 1451), (1448, 1450, 1446, 1445), (1447, 1451, 1449, 1444), (1452, 1455, 1454, 1453), (1456, 1457, 1455, 1452), (1458, 1453, 1454, 1459), (1456, 1458, 1459, 1457), (1460, 1461, 1462, 1463), (1464, 1467, 1466, 1465), (1465, 1466, 1462, 1461), (1464, 1460, 1463, 1590, 1467), (1454, 1455, 1457, 1459), (1466, 1467, 1590, 1463, 1462), (1468, 1469, 1470, 420), (1471, 1472, 1473, 1474), (1471, 1474, 1475, 1470), (1474, 1473, 1476, 1475), (1473, 1472, 1469, 1467, 1476), (1469, 1472, 1471, 1470), (1470, 1475, 1477, 420), (1478, 1481, 1480, 1479), (1480, 1481, 1483, 1482), (1482, 1483, 1485, 1484), (1486, 1489, 1488, 1487), (1488, 1489, 1491, 1490), (1490, 1491, 1493, 1492), (1493, 1486, 1487, 1492), (1479, 1480, 1482, 1484), (1483, 1481, 1478, 1485), (1487, 1488, 1490, 1492), (1491, 1489, 1486, 1493), (1481, 1486, 1493, 1483), (1494, 1496, 1305, 1495), (1305, 1496, 1498, 1497), (86, 84, 1494, 1495), (1495, 1305, 1497, 86), (1498, 1496, 1494, 84), (1500, 1501, 1502, 1499), (1505, 1506, 1507, 1504), (1513, 1516, 1515, 1514), (1509, 1518, 1517, 1508), (1510, 1519, 1518, 1509), (1520, 1519, 1510, 1511), (1517, 1520, 1511, 1508), (1517, 1518, 1522, 1521), (1518, 1519, 1523, 1522), (1523, 1519, 1520, 1524), (1521, 1524, 1520, 1517), (1521, 1522, 1516, 1513), (1522, 1523, 1515, 1516), (1515, 1523, 1524, 1514), (1514, 1524, 1521, 1513), (1525, 1527, 1526, 1531), (1528, 1529, 1527, 1525), (1530, 1531, 1526, 1532), (1528, 1530, 1532, 1529), (1533, 1534, 1535, 1536), (1537, 1534, 1533, 1538), (1539, 1537, 1538, 1540), (1541, 1542, 1539, 1540), (1543, 1544, 1542, 1541), (1536, 1545, 1546, 1533), (1533, 1546, 1547, 1538), (1538, 1547, 1548, 1540), (1549, 1541, 1540, 1548), (1549, 1550, 1543, 1541), (1543, 1550, 1551, 1544), (1535, 1552, 1545, 1536), (1555, 1556, 1561, 1554), (1560, 1557, 1558, 1559), (1567, 1570, 1569, 1568), (1567, 1566, 1563, 1570), (1563, 1564, 1569, 1570), (1564, 1565, 1568, 1569), (1568, 1565, 1566, 1567), (1403, 1394, 1566), (1126, 1127, 1121, 1395), (388, 413, 414, 380, 377, 373, 374, 364, 383), (1563, 1562, 1402), (1102, 1101, 971, 967, 1103), (1564, 1563, 1402), (1003, 1004, 997, 698, 695, 703, 998, 999, 706, 1000, 1001), (994, 993, 989, 995), (959, 1504, 1507, 1506, 1505, 956, 1339, 964), (357, 364, 374, 414, 324, 1400, 1468, 360), (1512, 1335, 1508), (1508, 1335, 1339), (1512, 1508, 1511), (1510, 1509, 962), (1512, 1511, 1510), (1512, 1510, 962), (1100, 1103, 967, 966), (757, 987, 986, 989), (259, 591, 592, 459, 463, 462, 461, 464), (326, 330, 349, 352, 351, 260, 325), (1558, 1557, 1553, 1556, 1555, 1554, 264, 347), (451, 450, 593, 594), (1339, 962, 1509, 1508), (201, 200, 205, 204), (1397, 1395, 1398), (1121, 1126, 1395), (458, 259, 464, 463, 459), (1002, 1003, 1001, 989), (1121, 1127, 1126), (914, 917, 591, 256, 254, 592, 915), (754, 988, 758, 757, 989), (254, 592, 915, 914, 256), (1083, 1086, 1087, 1055, 1082), (1335, 1339, 1508, 1512), (1126, 1396, 1393, 1479, 1398, 1395), (1109, 1012, 1009), (916, 592, 591), (1108, 974, 1012), (1109, 1108, 1012), (994, 995, 996, 989, 993), (1113, 974, 1108), (975, 1112, 1111), (980, 984, 692, 989), (1100, 966, 970), (1100, 970, 1101), (1101, 970, 971), (984, 980, 985, 686, 978, 1017, 986, 987, 988, 756, 982, 755, 754, 989, 745, 744, 746, 981, 983), (967, 1103, 1102), (1511, 1510, 1512, 1508), (1188, 1082, 1055), (382, 385, 413, 369, 372), (347, 260, 351, 350), (1084, 1086, 1083), (1188, 1086, 1084), (989, 997, 990), (997, 1004, 990), (1503, 1500, 1499, 958, 268), (989, 996, 997), (989, 995, 996), (995, 695, 996), (995, 703, 695), (413, 414, 380, 377, 373, 388), (914, 917, 591, 256), (989, 992, 993), (1562, 1563, 1566, 1394), (991, 992, 706), (991, 706, 1000), (1554, 1561, 1556, 1553, 263, 264), (1147, 1340, 1342, 1334, 1333, 1145), (686, 979, 978), (365, 1468, 415, 413, 369), (388, 373, 374, 364, 383), (1502, 1501, 1500, 1503, 957, 958, 1499), (1468, 365, 366, 372, 382, 383, 364, 362, 360), (1339, 962, 1510, 1509, 1508), (981, 746, 749, 745, 989, 692), (980, 989, 978, 979), (1505, 1504, 959, 956), (1100, 1103, 967, 966, 970), (974, 1108, 1113, 1112, 975), (988, 754, 756), (1111, 1110, 1109, 1009, 975), (202, 118, 117, 200, 201), (452, 449, 455, 456, 594), (201, 200, 205, 203, 204), (591, 917, 916), (594, 595, 456), (451, 594, 452), (593, 451, 594), (449, 452, 455), (593, 450, 451), (1343, 1340, 1147, 1141, 1341, 1145, 1333), (593, 450, 454), (459, 592, 460), (1564, 1402, 1403, 1394, 1566, 1565), (1085, 1082, 1188, 1084), (202, 203, 205, 118, 117, 200, 201), (463, 459, 458), (455, 452, 594, 456), (706, 992, 991, 1000), (382, 369, 413, 385), (458, 259, 464, 463), (365, 1468, 415), (592, 593, 454, 453, 259, 458, 457, 460), (382, 372, 369), (711, 991, 992, 989, 1001), (380, 414, 374), (413, 388, 385), (998, 994, 993, 999), (970, 971, 1101, 1100), (330, 350, 349), (348, 350, 330), (347, 350, 348), (350, 260, 351), (347, 260, 350), (1393, 1396, 1130, 1127, 1121, 1120, 1397, 1398, 1394), (205, 203, 204), (1559, 1558, 347, 1553, 1557, 1560), (1572, 811, 1571, 809), (810, 809, 1571), (811, 810, 1571), (1573, 1574, 1575, 1578), (1586, 1585, 1575, 1574), (1583, 1580, 1579, 1581), (1578, 1577, 1576, 1573), (1584, 1582, 1583, 1581), (1580, 1576, 1577, 1579), (1582, 1583, 1580, 1576), (1585, 1586, 1582, 1584), (809, 1586, 1574, 806), (810, 1582, 1586, 809), (1046, 1577, 1578, 808), (806, 1574, 1573, 805), (805, 1573, 1576, 1045), (1572, 1585, 1584, 811), (808, 1578, 1575, 807), (811, 1584, 1577, 1046), (807, 1575, 1585, 1572), (1045, 1576, 1582, 810), (1582, 1576, 1577, 1584), (1188, 1051, 974, 1187, 1186, 1202, 1189), (1188, 1189, 974), (1051, 1189, 974), (449, 454, 450), (449, 455, 454), (916, 915, 592), (1400, 325, 1588, 1589), (325, 260, 1587, 1588), (1468, 1590, 1467, 1469), (1468, 1400, 1589, 1590), (1011, 1013, 1593, 1592), (1008, 1014, 1591), (1013, 1014, 1591, 1593), (1338, 1339, 1335, 976), (1086, 1188, 1595, 1594), (265, 262, 1596, 1597), (956, 957, 1601, 1600), (268, 267, 1598, 1599), (267, 265, 1597, 1598), (957, 1503, 1602, 1601), (127, 129, 1601, 1602), (1597, 1596, 1602, 127, 1598), (127, 1598, 1602, 1596), (961, 962, 1604, 1605), (960, 1393, 1606, 1603), (962, 1604, 1603, 960), (1393, 961, 1605, 1606), (1608, 1607, 1610, 1609), (167, 164, 165, 178), (165, 166, 169, 178), (168, 163, 1608, 1609), (53, 55, 49, 50), (311, 315, 310)])
me_bungalow_2_typeb.polygons.foreach_set('material_index', [0, 0, 0, 0, 0, 0, 0, 0, 0, 0, 0, 0, 0, 0, 0, 0, 0, 0, 0, 0, 0, 0, 0, 0, 0, 0, 0, 0, 0, 0, 0, 0, 0, 0, 0, 0, 0, 0, 0, 0, 0, 0, 6, 6, 6, 6, 6, 6, 6, 6, 6, 6, 6, 6, 6, 6, 6, 6, 6, 6, 5, 5, 5, 5, 5, 5, 0, 0, 0, 0, 0, 0, 0, 0, 0, 0, 0, 0, 2, 2, 2, 2, 2, 2, 2, 2, 2, 2, 2, 2, 2, 2, 2, 0, 0, 0, 0, 0, 0, 0, 0, 0, 0, 0, 2, 2, 2, 2, 2, 2, 2, 2, 2, 2, 2, 2, 0, 2, 2, 2, 2, 2, 2, 2, 0, 0, 0, 0, 0, 0, 0, 0, 0, 0, 0, 0, 0, 0, 0, 0, 0, 0, 7, 0, 7, 0, 0, 0, 0, 0, 0, 0, 0, 2, 2, 2, 2, 2, 2, 2, 2, 2, 2, 2, 2, 2, 2, 2, 0, 0, 2, 2, 2, 2, 2, 2, 2, 2, 2, 2, 2, 2, 2, 2, 0, 0, 0, 0, 0, 0, 0, 0, 0, 0, 0, 2, 2, 2, 2, 2, 0, 0, 0, 0, 0, 0, 0, 0, 0, 0, 2, 2, 7, 7, 7, 7, 7, 0, 0, 0, 0, 0, 0, 0, 0, 0, 0, 0, 0, 0, 0, 0, 0, 0, 0, 0, 0, 0, 0, 0, 0, 0, 0, 0, 0, 0, 0, 0, 0, 0, 0, 0, 0, 0, 0, 0, 0, 0, 0, 0, 0, 0, 0, 0, 0, 0, 0, 0, 0, 0, 0, 0, 0, 0, 0, 0, 0, 2, 2, 2, 7, 2, 7, 2, 0, 0, 0, 0, 0, 0, 0, 0, 0, 0, 0, 0, 0, 0, 0, 0, 0, 0, 7, 7, 7, 7, 0, 0, 0, 0, 0, 0, 0, 0, 0, 0, 0, 0, 0, 0, 0, 0, 0, 0, 0, 0, 0, 0, 0, 0, 0, 0, 0, 0, 0, 0, 0, 0, 0, 0, 0, 0, 0, 0, 0, 0, 0, 0, 0, 0, 0, 0, 0, 0, 7, 0, 0, 0, 0, 0, 0, 0, 0, 0, 0, 0, 0, 0, 0, 0, 0, 0, 0, 0, 0, 0, 0, 0, 0, 7, 7, 0, 0, 0, 0, 0, 0, 0, 0, 0, 0, 0, 0, 0, 0, 0, 0, 0, 0, 3, 2, 3, 2, 3, 3, 2, 0, 0, 0, 0, 0, 0, 0, 0, 0, 0, 0, 0, 0, 0, 0, 0, 0, 0, 0, 0, 2, 0, 0, 0, 0, 0, 0, 0, 0, 0, 0, 0, 0, 0, 2, 2, 2, 0, 0, 0, 0, 0, 0, 0, 0, 0, 2, 2, 2, 0, 0, 0, 0, 0, 0, 7, 7, 7, 7, 7, 7, 0, 0, 0, 0, 0, 0, 0, 0, 0, 0, 0, 0, 0, 0, 0, 0, 0, 0, 0, 0, 0, 0, 0, 0, 0, 0, 0, 0, 0, 0, 0, 0, 0, 0, 0, 0, 0, 0, 0, 0, 0, 0, 0, 0, 0, 0, 0, 0, 0, 0, 0, 0, 0, 0, 0, 0, 0, 0, 0, 0, 0, 0, 0, 0, 0, 0, 0, 0, 0, 0, 0, 0, 7, 0, 0, 0, 0, 0, 0, 0, 0, 0, 7, 7, 0, 0, 0, 0, 0, 0, 0, 0, 0, 0, 0, 0, 0, 0, 7, 2, 7, 2, 0, 0, 0, 0, 0, 0, 0, 0, 0, 0, 0, 0, 0, 0, 0, 0, 0, 0, 0, 0, 2, 2, 2, 2, 2, 2, 2, 2, 2, 2, 2, 2, 2, 2, 2, 2, 2, 2, 0, 0, 0, 0, 0, 0, 0, 0, 0, 0, 0, 0, 0, 0, 0, 0, 0, 0, 0, 0, 0, 0, 0, 0, 0, 0, 0, 0, 0, 0, 0, 0, 0, 0, 2, 2, 2, 2, 0, 0, 0, 0, 0, 2, 2, 2, 0, 0, 0, 0, 0, 0, 2, 2, 2, 2, 0, 0, 0, 0, 0, 2, 2, 2, 0, 0, 0, 0, 0, 8, 7, 2, 7, 2, 0, 0, 0, 0, 0, 0, 0, 0, 0, 0, 0, 0, 0, 0, 0, 0, 0, 0, 0, 0, 0, 0, 0, 0, 7, 2, 2, 2, 2, 2, 2, 2, 2, 2, 2, 2, 2, 2, 2, 2, 2, 2, 2, 2, 2, 7, 2, 7, 2, 0, 0, 0, 0, 0, 0, 0, 0, 0, 0, 0, 0, 0, 0, 0, 0, 0, 0, 0, 0, 0, 0, 0, 0, 2, 2, 2, 2, 2, 6, 6, 6, 6, 6, 6, 6, 6, 6, 6, 6, 6, 6, 6, 6, 6, 6, 6, 7, 2, 2, 2, 2, 7, 7, 7, 7, 0, 0, 0, 0, 0, 0, 0, 0, 0, 0, 0, 0, 0, 0, 0, 0, 0, 0, 0, 0, 0, 0, 0, 0, 0, 0, 0, 0, 0, 0, 0, 0, 0, 0, 0, 0, 0, 0, 0, 0, 0, 0, 0, 0, 0, 0, 0, 0, 0, 0, 0, 0, 0, 0, 0, 0, 0, 0, 0, 0, 0, 0, 0, 7, 0, 7, 0, 0, 0, 0, 2, 2, 2, 2, 7, 2, 7, 2, 0, 0, 0, 0, 0, 0, 0, 0, 0, 0, 0, 0, 0, 0, 0, 0, 0, 0, 0, 0, 0, 0, 0, 0, 0, 0, 0, 0, 0, 0, 0, 0, 0, 0, 0, 0, 0, 0, 0, 0, 0, 0, 0, 0, 0, 0, 0, 0, 0, 0, 0, 0, 0, 0, 0, 0, 0, 0, 0, 0, 0, 0, 0, 0, 0, 0, 0, 0, 0, 0, 0, 0, 0, 0, 0, 0, 0, 0, 5, 5, 5, 5, 5, 5, 5, 5, 1, 5, 5, 5, 5, 5, 5, 5, 5, 5, 5, 5, 5, 5, 2, 2, 2, 0, 0, 0, 0, 0, 0, 0, 0, 0, 0, 0, 0, 0, 0, 0, 0, 0, 0, 0, 0, 0, 0, 0, 0, 0, 0, 0, 0, 0, 0, 0, 0, 0, 0, 2, 0, 0, 0, 0, 0, 0, 0, 0, 0, 0, 0, 0, 0, 0, 0, 0, 0, 0, 0, 0, 0, 0, 0, 0, 0, 0, 0, 0, 0, 0, 0, 0, 0, 0, 0, 0, 2, 2, 2, 2, 2, 2, 2, 2, 0, 0, 0, 0, 0, 0, 0, 0, 0, 0, 0, 0, 0, 0, 0, 0, 0, 0, 0, 0, 0, 5, 5, 5, 5, 5, 8, 7, 7, 0, 0, 0, 0, 0, 0, 0, 0, 0, 0, 0, 0, 2, 2, 2, 2, 2, 0, 0, 0, 0, 2, 0, 0, 0, 0, 0, 2, 8, 7, 7, 2, 2, 2, 2, 2, 2, 2, 2, 2, 2, 2, 2, 2, 2, 2, 2, 2, 2, 2, 2, 2, 2, 2, 2, 2, 2, 2, 2, 2, 2, 2, 2, 2, 2, 2, 2, 2, 2, 2, 2, 2, 2, 2, 2, 2, 2, 2, 2, 2, 2, 2, 2, 2, 2, 2, 2, 2, 2, 2, 2, 2, 2, 2, 2, 2, 2, 2, 2, 2, 2, 2, 2, 2, 2, 2, 2, 2, 2, 2, 2, 2, 2, 2, 2, 2, 2, 2, 2, 2, 2, 2, 2, 2, 2, 2, 2, 2, 2, 2, 2, 2, 2, 2, 2, 2, 2, 2, 2, 2, 2, 2, 2, 2, 2, 2, 2, 2, 2, 2, 2, 2, 2, 0, 0, 0, 0, 0, 0, 0, 0, 0, 0, 0, 0, 0, 0, 0, 0, 0, 0, 0, 0, 0, 0, 0, 0, 0, 2, 2, 2, 2, 2, 0, 2, 2, 2, 2, 0, 2, 2, 2, 2, 2, 2, 0, 2, 0, 2, 2, 2, 2, 2, 0, 0, 0, 0, 2])
me_bungalow_2_typeb.materials.append(mat_cornice)
me_bungalow_2_typeb.materials.append(mat_water)
me_bungalow_2_typeb.materials.append(mat_wall)
me_bungalow_2_typeb.materials.append(mat_wall2)
me_bungalow_2_typeb.materials.append(mat_base)
me_bungalow_2_typeb.materials.append(mat_floor)
me_bungalow_2_typeb.materials.append(mat_railing)
me_bungalow_2_typeb.materials.append(mat_glass)
me_bungalow_2_typeb.materials.append(mat_door)
me_bungalow_2_typeb.use_remesh_preserve_volume = False
me_bungalow_2_typeb.use_remesh_preserve_attributes = False
me_bungalow_2_typeb.use_mirror_vertex_groups = False
me_bungalow_2_typeb.update()

# ---- objects
ob_bungalow_2_typeb = bpy.data.objects.new('bungalow_2_TypeB', me_bungalow_2_typeb)

# ---- transforms, parenting, visibility, modifiers, constraints
ob_bungalow_2_typeb.location = (0.0, 0.0, 0.0)
ob_bungalow_2_typeb.rotation_euler = (1.571, -0.0, 0.0)
ob_bungalow_2_typeb.lineart.crease_threshold = 0.0

# ---- collection membership
col_collection_1.objects.link(ob_bungalow_2_typeb)

# ---- scene / render settings (as saved in the file)
scene.frame_start = 1; scene.frame_end = 250; scene.frame_set(1)
scene.render.engine = 'BLENDER_EEVEE_NEXT'
scene.render.resolution_percentage = 50
scene.render.dither_intensity = 0.0
scene.cycles.use_denoising = False
scene.cycles.samples = 128
scene.cycles.sampling_pattern = 'TABULATED_SOBOL'
scene.cycles.light_sampling_threshold = 0.0
scene.cycles.use_adaptive_sampling = False
scene.cycles.use_light_tree = False
scene.cycles.blur_glossy = 0.0
scene.cycles.sample_clamp_indirect = 0.0
scene.view_settings.view_transform = 'Standard'
bpy.context.view_layer.update()

# ---- added for rendering (the .blend has no active camera and no usable light): camera, sun
cam_auto = bpy.data.cameras.new('AutoCamera')
cam_auto.lens = 50.0
cam_auto.sensor_width = 36.0
cam_auto.clip_end = 1000.0
ob_auto_camera = bpy.data.objects.new('AutoCamera', cam_auto)
scene.collection.objects.link(ob_auto_camera)
ob_auto_camera.location = (29.0671, -34.8805, 29.8036)
ob_auto_camera.rotation_euler = (1.09748, -7.21219e-08, 0.694738)
scene.camera = ob_auto_camera
light_auto_sun = bpy.data.lights.new('AutoSun', 'SUN')
light_auto_sun.energy = 3.0
light_auto_sun.angle = 0.0523599
ob_auto_sun = bpy.data.objects.new('AutoSun', light_auto_sun)
scene.collection.objects.link(ob_auto_sun)
ob_auto_sun.rotation_euler = (0.872665, 0.174533, 0.523599)
bpy.context.view_layer.update()
